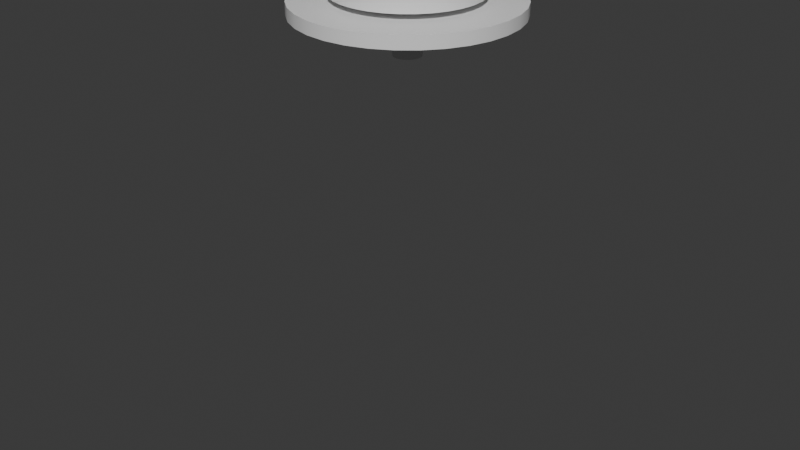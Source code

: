 # Source: tool_wand.blend  (saved by Blender 4.4.30; exported with 4.5.12 LTS)
import bpy
from mathutils import Matrix  # noqa: F401  (used for matrix-valued properties, if any)

bpy.ops.wm.read_factory_settings(use_empty=True)
scene = bpy.context.scene
scene.name = 'Scene'

# ---- collections
col_collection = bpy.data.collections.new('Collection'); scene.collection.children.link(col_collection)
col_ref = bpy.data.collections.new('Ref'); scene.collection.children.link(col_ref)
col_ref.hide_render = True

# ---- materials (node trees are filled in below, after node groups)
mat_material = bpy.data.materials.new('Material')
mat_material.alpha_threshold = 0.0
mat_material.roughness = 0.5
mat_material.line_color = (0.0, 0.0, 0.0, 1.0)

# ---- node groups
ng_smooth_by_angle = bpy.data.node_groups.new('Smooth by Angle', 'GeometryNodeTree')
_s = ng_smooth_by_angle.interface.new_socket(name='Mesh', in_out='OUTPUT', socket_type='NodeSocketGeometry')
_s = ng_smooth_by_angle.interface.new_socket(name='Mesh', in_out='INPUT', socket_type='NodeSocketGeometry')
_s = ng_smooth_by_angle.interface.new_socket(name='Angle', in_out='INPUT', socket_type='NodeSocketFloat')
_s.subtype = 'ANGLE'
_s.default_value = 0.5236
_s.min_value = 0.0
_s.max_value = 3.142
_s.description = 'Maximum face angle for smooth edges'
_s = ng_smooth_by_angle.interface.new_socket(name='Ignore Sharpness', in_out='INPUT', socket_type='NodeSocketBool')
_s.force_non_field = True
ng_smooth_by_angle.description = 'Set the sharpness of mesh edges based on the angle between the neighboring faces'
ng_smooth_by_angle.is_modifier = True
_N = ng_smooth_by_angle.nodes; _L = ng_smooth_by_angle.links
n0 = _N.new('GeometryNodeSetShadeSmooth'); n0.name = 'Set Shade Smooth'; n0.location = (120, -80)
n0.domain = 'EDGE'
n1 = _N.new('GeometryNodeSetShadeSmooth'); n1.name = 'Set Shade Smooth.001'; n1.location = (300, -80)
n2 = _N.new('NodeGroupOutput'); n2.name = 'Group Output'; n2.location = (480, -80)
n3 = _N.new('GeometryNodeInputMeshEdgeAngle'); n3.name = 'Edge Angle'; n3.location = (-440, -240)
n4 = _N.new('NodeGroupInput'); n4.name = 'Group Input'; n4.location = (-80, -80)
n5 = _N.new('GeometryNodeInputEdgeSmooth'); n5.name = 'Is Edge Smooth'; n5.location = (-260, -120)
n6 = _N.new('GeometryNodeInputShadeSmooth'); n6.name = 'Is Shade Smooth'; n6.location = (-440, -397)
n7 = _N.new('FunctionNodeCompare'); n7.name = 'Compare'; n7.location = (-260, -260)
n7.operation = 'LESS_EQUAL'
n7.inputs[6].default_value = (0.0, 0.0, 0.0, 0.0)
n7.inputs[7].default_value = (0.0, 0.0, 0.0, 0.0)
n8 = _N.new('FunctionNodeBooleanMath'); n8.name = 'Boolean Math.001'; n8.location = (-80, -260)
n9 = _N.new('NodeGroupInput'); n9.name = 'Group Input.001'; n9.location = (-440, -329)
n10 = _N.new('NodeGroupInput'); n10.name = 'Group Input.002'; n10.location = (-259, -189)
n11 = _N.new('FunctionNodeBooleanMath'); n11.name = 'Boolean Math'; n11.location = (-80, -149)
n11.operation = 'OR'
n12 = _N.new('FunctionNodeBooleanMath'); n12.name = 'Boolean Math.002'; n12.location = (-260, -380)
n12.operation = 'OR'
n13 = _N.new('NodeGroupInput'); n13.name = 'Group Input.003'; n13.location = (-440, -460)
_L.new(n3.outputs[0], n7.inputs[0])
_L.new(n1.outputs[0], n2.inputs[0])
_L.new(n9.outputs[1], n7.inputs[1])
_L.new(n7.outputs[0], n8.inputs[0])
_L.new(n4.outputs[0], n0.inputs[0])
_L.new(n0.outputs[0], n1.inputs[0])
_L.new(n8.outputs[0], n0.inputs[2])
_L.new(n10.outputs[2], n11.inputs[1])
_L.new(n5.outputs[0], n11.inputs[0])
_L.new(n11.outputs[0], n0.inputs[1])
_L.new(n13.outputs[2], n12.inputs[1])
_L.new(n6.outputs[0], n12.inputs[0])
_L.new(n12.outputs[0], n8.inputs[1])
n2.is_active_output = True

# ---- material node trees
mat_material.use_nodes = True; mat_material.node_tree.nodes.clear()
_N = mat_material.node_tree.nodes; _L = mat_material.node_tree.links
n0 = _N.new('ShaderNodeOutputMaterial'); n0.name = 'Material Output'; n0.location = (300, 300)
n1 = _N.new('ShaderNodeBsdfPrincipled'); n1.name = 'Principled BSDF'; n1.location = (10, 300)
n1.inputs[3].default_value = 1.45
_L.new(n1.outputs[0], n0.inputs[0])
n0.is_active_output = True

# ---- world
world_world = bpy.data.worlds.new('World'); scene.world = world_world
world_world.use_nodes = True; world_world.node_tree.nodes.clear()
_N = world_world.node_tree.nodes; _L = world_world.node_tree.links
n0 = _N.new('ShaderNodeOutputWorld'); n0.name = 'World Output'; n0.location = (300, 300)
n1 = _N.new('ShaderNodeBackground'); n1.name = 'Background'; n1.location = (10, 300)
n1.inputs[0].default_value = (0.05088, 0.05088, 0.05088, 1.0)
_L.new(n1.outputs[0], n0.inputs[0])
n0.is_active_output = True
world_world.color = (0.05088, 0.05088, 0.05088)
world_world.sun_shadow_jitter_overblur = 0.0

# ---- meshes
me_hat = bpy.data.meshes.new('Hat')
me_hat.from_pydata([(0.5831, 1.408, -0.8632), (0.5831, 1.408, -0.2912), (0.2973, 1.495, -0.8632), (0.2973, 1.495, -0.2912), (-1.305e-07, 1.524, -0.8632), (-1.305e-07, 1.524, -0.2912), (-0.2973, 1.495, -0.8632), (-0.2973, 1.495, -0.2912), (1.524, -2.748e-08, 1.532), (1.495, -0.2973, 1.532), (1.408, -0.5831, 1.532), (1.267, -0.8466, 1.532), (1.078, -1.078, 1.532), (0.8466, -1.267, 1.532), (0.5831, -1.408, 1.532), (0.2973, -1.495, 1.532), (-4.157e-09, -1.524, 1.532), (-0.2973, -1.495, 1.532), (-0.5831, -1.408, 1.532), (-0.8466, -1.267, 1.532), (-1.078, -1.078, 1.532), (-1.267, -0.8466, 1.532), (-1.408, -0.5831, 1.532), (-1.495, -0.2973, 1.532), (-0.5831, 1.408, -0.8632), (-0.5831, 1.408, -0.2912), (-0.8466, 1.267, -0.8632), (-0.8466, 1.267, -0.2912), (-1.078, 1.078, -0.8632), (-1.078, 1.078, -0.2912), (-1.267, 0.8466, -0.8632), (-1.267, 0.8466, -0.2912), (-1.408, 0.5831, -0.8632), (-1.408, 0.5831, -0.2912), (-1.495, 0.2973, -0.8632), (-1.495, 0.2973, -0.2912), (-1.524, -1.596e-07, -0.8632), (-1.524, -1.596e-07, -0.2912), (1.524, 1.068e-07, -0.1548), (2.275, -2.748e-08, -1.002), (2.232, -0.4439, -1.002), (2.102, -0.8707, -1.002), (1.892, -1.264, -1.002), (1.609, -1.609, -1.002), (1.264, -1.892, -1.002), (0.8707, -2.102, -1.002), (0.4439, -2.232, -1.002), (-4.157e-09, -2.275, -1.002), (-0.4439, -2.232, -1.002), (-0.8707, -2.102, -1.002), (-1.264, -1.892, -1.002), (-1.609, -1.609, -1.002), (-1.892, -1.264, -1.002), (-2.102, -0.8707, -1.002), (-2.232, -0.4439, -1.002), (1.495, 0.2973, -0.1548), (1.408, 0.5831, -0.1548), (1.267, 0.8466, -0.1548), (1.078, 1.078, -0.1548), (0.8466, 1.267, -0.1548), (0.5831, 1.408, -0.1548), (0.2973, 1.495, -0.1548), (-1.305e-07, 1.524, -0.1548), (-0.2973, 1.495, -0.1548), (-0.5831, 1.408, -0.1548), (-0.8466, 1.267, -0.1548), (-1.078, 1.078, -0.1548), (-1.267, 0.8466, -0.1548), (-1.408, 0.5831, -0.1548), (-1.495, 0.2973, -0.1548), (1.788, -1.836e-08, -1.268), (1.754, -0.3488, -1.268), (1.652, -0.6843, -1.268), (1.487, -0.9934, -1.268), (1.264, -1.264, -1.268), (0.9934, -1.487, -1.268), (0.6843, -1.652, -1.268), (0.3488, -1.754, -1.268), (-1.848e-11, -1.788, -1.268), (-0.3488, -1.754, -1.268), (-0.6843, -1.652, -1.268), (-0.9934, -1.487, -1.268), (-1.264, -1.264, -1.268), (-1.487, -0.9934, -1.268), (-1.652, -0.6843, -1.268), (-1.754, -0.3488, -1.268), (-1.788, -3.477e-08, -1.268), (1.754, 0.3488, -1.268), (1.652, 0.6843, -1.268), (1.487, 0.9934, -1.268), (1.264, 1.264, -1.268), (0.9934, 1.487, -1.268), (0.6843, 1.652, -1.268), (0.3488, 1.754, -1.268), (-1.949e-07, 1.788, -1.268), (-0.3488, 1.754, -1.268), (-0.6843, 1.652, -1.268), (-0.9934, 1.487, -1.268), (-1.264, 1.264, -1.268), (-1.487, 0.9934, -1.268), (1.495, -0.2973, -0.1548), (1.408, -0.5831, -0.1548), (1.267, -0.8466, -0.1548), (1.078, -1.078, -0.1548), (0.8466, -1.267, -0.1548), (0.5831, -1.408, -0.1548), (0.2973, -1.495, -0.1548), (-4.157e-09, -1.524, -0.1548), (-0.2973, -1.495, -0.1548), (-0.5831, -1.408, -0.1548), (-0.8466, -1.267, -0.1548), (-1.078, -1.078, -0.1548), (-1.267, -0.8466, -0.1548), (-1.408, -0.5831, -0.1548), (-1.495, -0.2973, -0.1548), (-1.524, -2.748e-08, -0.1548), (-1.652, 0.6843, -1.268), (-1.754, 0.3488, -1.268), (2.232, 0.4439, -1.002), (2.102, 0.8707, -1.002), (1.892, 1.264, -1.002), (1.609, 1.609, -1.002), (1.264, 1.892, -1.002), (0.8707, 2.102, -1.002), (0.4439, 2.232, -1.002), (-1.962e-07, 2.275, -1.002), (-0.4439, 2.232, -1.002), (-0.8707, 2.102, -1.002), (-1.264, 1.892, -1.002), (-1.609, 1.609, -1.002), (-1.892, 1.264, -1.002), (-2.102, 0.8707, -1.002), (-2.232, 0.4439, -1.002), (-2.275, -2.253e-07, -1.002), (1.495, 0.2973, 1.532), (1.408, 0.5831, 1.532), (1.524, -2.748e-08, -0.2912), (1.524, -2.748e-08, -0.8632), (1.495, -0.2973, -0.2912), (1.495, -0.2973, -0.8632), (1.408, -0.5831, -0.2912), (1.408, -0.5831, -0.8632), (1.267, -0.8466, -0.2912), (1.267, -0.8466, -0.8632), (1.078, -1.078, -0.2912), (1.078, -1.078, -0.8632), (0.8466, -1.267, -0.2912), (0.8466, -1.267, -0.8632), (0.5831, -1.408, -0.2912), (0.5831, -1.408, -0.8632), (0.2973, -1.495, -0.2912), (0.2973, -1.495, -0.8632), (-4.157e-09, -1.524, -0.2912), (-4.157e-09, -1.524, -0.8632), (-0.2973, -1.495, -0.2912), (-0.2973, -1.495, -0.8632), (-0.5831, -1.408, -0.2912), (-0.5831, -1.408, -0.8632), (-0.8466, -1.267, -0.2912), (-0.8466, -1.267, -0.8632), (-1.078, -1.078, -0.2912), (-1.078, -1.078, -0.8632), (-1.267, -0.8466, -0.2912), (-1.267, -0.8466, -0.8632), (-1.408, -0.5831, -0.2912), (-1.408, -0.5831, -0.8632), (-1.495, -0.2973, -0.2912), (-1.495, -0.2973, -0.8632), (1.267, 0.8466, 1.532), (1.078, 1.078, 1.532), (0.8466, 1.267, 1.532), (0.5831, 1.408, 1.532), (0.2973, 1.495, 1.532), (-1.305e-07, 1.524, 1.532), (-0.2973, 1.495, 1.532), (-0.5831, 1.408, 1.532), (-0.8466, 1.267, 1.532), (-1.078, 1.078, 1.532), (-1.267, 0.8466, 1.532), (-1.408, 0.5831, 1.532), (-1.495, 0.2973, 1.532), (-1.524, -1.596e-07, 1.532), (0.8466, 1.267, -0.2912), (0.8466, 1.267, -0.8632), (1.078, 1.078, -0.2912), (1.078, 1.078, -0.8632), (1.267, 0.8466, -0.2912), (1.267, 0.8466, -0.8632), (1.408, 0.5831, -0.2912), (1.408, 0.5831, -0.8632), (1.495, 0.2973, -0.2912), (1.495, 0.2973, -0.8632), (2.275, -2.748e-08, -1.268), (2.232, -0.4439, -1.268), (2.102, -0.8707, -1.268), (1.892, -1.264, -1.268), (1.609, -1.609, -1.268), (1.264, -1.892, -1.268), (0.8707, -2.102, -1.268), (0.4439, -2.232, -1.268), (-1.848e-11, -2.275, -1.268), (-0.4439, -2.232, -1.268), (-0.8707, -2.102, -1.268), (-1.264, -1.892, -1.268), (-1.609, -1.609, -1.268), (-1.892, -1.264, -1.268), (-2.102, -0.8707, -1.268), (-2.232, -0.4439, -1.268), (-2.275, -2.748e-08, -1.268), (2.102, 0.8707, -1.268), (2.232, 0.4439, -1.268), (0.4439, 2.232, -1.268), (0.8707, 2.102, -1.268), (-0.8707, 2.102, -1.268), (-0.4439, 2.232, -1.268), (-1.892, 1.264, -1.268), (-1.609, 1.609, -1.268), (1.892, 1.264, -1.268), (1.264, 1.892, -1.268), (1.609, 1.609, -1.268), (-2.232, 0.4439, -1.268), (-2.102, 0.8707, -1.268), (-1.264, 1.892, -1.268), (-2.004e-07, 2.275, -1.268)], [], [(137, 36, 34, 32, 30, 28, 26, 24, 6, 4, 2, 0, 183, 185, 187, 189, 191), (36, 37, 35, 34), (34, 35, 33, 32), (32, 33, 31, 30), (30, 31, 29, 28), (28, 29, 27, 26), (26, 27, 25, 24), (24, 25, 7, 6), (38, 8, 9, 100), (100, 9, 10, 101), (101, 10, 11, 102), (102, 11, 12, 103), (103, 12, 13, 104), (104, 13, 14, 105), (105, 14, 15, 106), (106, 15, 16, 107), (107, 16, 17, 108), (108, 17, 18, 109), (109, 18, 19, 110), (110, 19, 20, 111), (111, 20, 21, 112), (112, 21, 22, 113), (113, 22, 23, 114), (114, 23, 181, 115), (6, 7, 5, 4), (4, 5, 3, 2), (2, 3, 1, 0), (0, 1, 182, 183), (183, 182, 184, 185), (185, 184, 186, 187), (8, 181, 23, 22, 21, 20, 19, 18, 17, 16, 15, 14, 13, 12, 11, 10, 9), (187, 186, 188, 189), (37, 136, 190, 188, 186, 184, 182, 1, 3, 5, 7, 25, 27, 29, 31, 33, 35), (120, 119, 209, 217), (44, 45, 198, 197), (53, 54, 207, 206), (191, 190, 136, 137), (70, 86, 117, 116, 99, 98, 97, 96, 95, 94, 93, 92, 91, 90, 89, 88, 87), (40, 41, 194, 193), (49, 50, 203, 202), (131, 130, 215, 221), (129, 128, 222, 216), (45, 46, 199, 198), (54, 133, 208, 207), (133, 39, 118, 119, 120, 121, 122, 123, 124, 125, 126, 127, 128, 129, 130, 131, 132), (41, 42, 195, 194), (50, 51, 204, 203), (118, 39, 192, 210), (125, 124, 211, 223), (46, 47, 200, 199), (130, 129, 216, 215), (124, 123, 212, 211), (42, 43, 196, 195), (51, 52, 205, 204), (127, 126, 214, 213), (121, 120, 217, 219), (47, 48, 201, 200), (126, 125, 223, 214), (133, 132, 220, 208), (43, 44, 197, 196), (52, 53, 206, 205), (123, 122, 218, 212), (39, 40, 193, 192), (48, 49, 202, 201), (122, 121, 219, 218), (39, 133, 54, 53, 52, 51, 50, 49, 48, 47, 46, 45, 44, 43, 42, 41, 40), (86, 70, 71, 72, 73, 74, 75, 76, 77, 78, 79, 80, 81, 82, 83, 84, 85), (181, 8, 134, 135, 168, 169, 170, 171, 172, 173, 174, 175, 176, 177, 178, 179, 180), (115, 181, 180, 69), (69, 180, 179, 68), (68, 179, 178, 67), (67, 178, 177, 66), (66, 177, 176, 65), (65, 176, 175, 64), (64, 175, 174, 63), (167, 166, 37, 36), (165, 164, 166, 167), (163, 162, 164, 165), (161, 160, 162, 163), (159, 158, 160, 161), (157, 156, 158, 159), (155, 154, 156, 157), (153, 152, 154, 155), (151, 150, 152, 153), (149, 148, 150, 151), (147, 146, 148, 149), (145, 144, 146, 147), (143, 142, 144, 145), (141, 140, 142, 143), (139, 138, 140, 141), (137, 136, 138, 139), (63, 174, 173, 62), (62, 173, 172, 61), (61, 172, 171, 60), (60, 171, 170, 59), (59, 170, 169, 58), (58, 169, 168, 57), (57, 168, 135, 56), (128, 127, 213, 222), (136, 37, 166, 164, 162, 160, 158, 156, 154, 152, 150, 148, 146, 144, 142, 140, 138), (36, 137, 139, 141, 143, 145, 147, 149, 151, 153, 155, 157, 159, 161, 163, 165, 167), (115, 38, 100, 101, 102, 103, 104, 105, 106, 107, 108, 109, 110, 111, 112, 113, 114), (38, 115, 69, 68, 67, 66, 65, 64, 63, 62, 61, 60, 59, 58, 57, 56, 55), (119, 118, 210, 209), (189, 188, 190, 191), (132, 131, 221, 220), (55, 134, 8, 38), (56, 135, 134, 55), (71, 70, 192, 193), (72, 71, 193, 194), (73, 72, 194, 195), (74, 73, 195, 196), (75, 74, 196, 197), (76, 75, 197, 198), (77, 76, 198, 199), (78, 77, 199, 200), (79, 78, 200, 201), (80, 79, 201, 202), (81, 80, 202, 203), (82, 81, 203, 204), (83, 82, 204, 205), (84, 83, 205, 206), (85, 84, 206, 207), (86, 85, 207, 208), (87, 88, 209, 210), (92, 93, 211, 212), (95, 96, 213, 214), (98, 99, 215, 216), (88, 89, 217, 209), (90, 91, 218, 219), (116, 117, 220, 221), (99, 116, 221, 215), (97, 98, 216, 222), (96, 97, 222, 213), (94, 95, 214, 223), (93, 94, 223, 211), (89, 90, 219, 217), (91, 92, 212, 218), (70, 87, 210, 192), (117, 86, 208, 220)])
me_hat.polygons.foreach_set('use_smooth', [True] * 140)
_uv = me_hat.uv_layers.new(name='UVMap')
_uv.uv.foreach_set('vector', [0.25, 0.5431, 0.75, 0.5431, 0.7188, 0.5431, 0.6875, 0.5431, 0.6562, 0.5431, 0.625, 0.5431, 0.5938, 0.5431, 0.5625, 0.5431, 0.5312, 0.5431, 0.5, 0.5431, 0.4688, 0.5431, 0.4375, 0.5431, 0.4062, 0.5431, 0.375, 0.5431, 0.3438, 0.5431, 0.3125, 0.5431, 0.2812, 0.5431, 0.75, 0.5431, 0.75, 0.7098, 0.7188, 0.7098, 0.7188, 0.5431, 0.7188, 0.5431, 0.7188, 0.7098, 0.6875, 0.7098, 0.6875, 0.5431, 0.6875, 0.5431, 0.6875, 0.7098, 0.6562, 0.7098, 0.6562, 0.5431, 0.6562, 0.5431, 0.6562, 0.7098, 0.625, 0.7098, 0.625, 0.5431, 0.625, 0.5431, 0.625, 0.7098, 0.5938, 0.7098, 0.5938, 0.5431, 0.5938, 0.5431, 0.5938, 0.7098, 0.5625, 0.7098, 0.5625, 0.5431, 0.5625, 0.5431, 0.5625, 0.7098, 0.5312, 0.7098, 0.5312, 0.5431, 0.75, 0.7098, 0.75, 1.0, 0.7188, 1.0, 0.7188, 0.7098, 0.7188, 0.7098, 0.7188, 1.0, 0.6875, 1.0, 0.6875, 0.7098, 0.6875, 0.7098, 0.6875, 1.0, 0.6562, 1.0, 0.6562, 0.7098, 0.6562, 0.7098, 0.6562, 1.0, 0.625, 1.0, 0.625, 0.7098, 0.625, 0.7098, 0.625, 1.0, 0.5938, 1.0, 0.5938, 0.7098, 0.5938, 0.7098, 0.5938, 1.0, 0.5625, 1.0, 0.5625, 0.7098, 0.5625, 0.7098, 0.5625, 1.0, 0.5312, 1.0, 0.5312, 0.7098, 0.5312, 0.7098, 0.5312, 1.0, 0.5, 1.0, 0.5, 0.7098, 0.5, 0.7098, 0.5, 1.0, 0.4688, 1.0, 0.4688, 0.7098, 0.4688, 0.7098, 0.4688, 1.0, 0.4375, 1.0, 0.4375, 0.7098, 0.4375, 0.7098, 0.4375, 1.0, 0.4062, 1.0, 0.4062, 0.7098, 0.4062, 0.7098, 0.4062, 1.0, 0.375, 1.0, 0.375, 0.7098, 0.375, 0.7098, 0.375, 1.0, 0.3438, 1.0, 0.3438, 0.7098, 0.3438, 0.7098, 0.3438, 1.0, 0.3125, 1.0, 0.3125, 0.7098, 0.3125, 0.7098, 0.3125, 1.0, 0.2812, 1.0, 0.2812, 0.7098, 0.2812, 0.7098, 0.2812, 1.0, 0.25, 1.0, 0.25, 0.7098, 0.5312, 0.5431, 0.5312, 0.7098, 0.5, 0.7098, 0.5, 0.5431, 0.5, 0.5431, 0.5, 0.7098, 0.4688, 0.7098, 0.4688, 0.5431, 0.4688, 0.5431, 0.4688, 0.7098, 0.4375, 0.7098, 0.4375, 0.5431, 0.4375, 0.5431, 0.4375, 0.7098, 0.4062, 0.7098, 0.4062, 0.5431, 0.4062, 0.5431, 0.4062, 0.7098, 0.375, 0.7098, 0.375, 0.5431, 0.375, 0.5431, 0.375, 0.7098, 0.3438, 0.7098, 0.3438, 0.5431, 0.49, 0.25, 0.01, 0.25, 0.01461, 0.2032, 0.02827, 0.1582, 0.05045, 0.1167, 0.08029, 0.08029, 0.1167, 0.05045, 0.1582, 0.02827, 0.2032, 0.01461, 0.25, 0.01, 0.2968, 0.01461, 0.3418, 0.02827, 0.3833, 0.05045, 0.4197, 0.08029, 0.4496, 0.1167, 0.4717, 0.1582, 0.4854, 0.2032, 0.3438, 0.5431, 0.3438, 0.7098, 0.3125, 0.7098, 0.3125, 0.5431, 0.75, 0.7098, 0.25, 0.7098, 0.2812, 0.7098, 0.3125, 0.7098, 0.3438, 0.7098, 0.375, 0.7098, 0.4062, 0.7098, 0.4375, 0.7098, 0.4688, 0.7098, 0.5, 0.7098, 0.5312, 0.7098, 0.5625, 0.7098, 0.5938, 0.7098, 0.625, 0.7098, 0.6562, 0.7098, 0.6875, 0.7098, 0.7188, 0.7098, 0.3438, 0.5, 0.3125, 0.5, 0.3125, 0.5, 0.3438, 0.5, 0.5938, 0.5, 0.5625, 0.5, 0.5625, 0.5, 0.5938, 0.5, 0.3125, 0.5, 0.2812, 0.5, 0.2812, 0.5, 0.3125, 0.5, 0.2812, 0.5431, 0.2812, 0.7098, 0.25, 0.7098, 0.25, 0.5431, 0.3035, 0.5, 0.6965, 0.5, 0.6805, 0.5, 0.6578, 0.5, 0.6328, 0.5, 0.6069, 0.5, 0.5805, 0.5, 0.5538, 0.5, 0.5269, 0.5, 0.5, 0.5, 0.4731, 0.5, 0.4462, 0.5, 0.4195, 0.5, 0.3931, 0.5, 0.3672, 0.5, 0.3422, 0.5, 0.3195, 0.5, 0.7188, 0.5, 0.6875, 0.5, 0.6875, 0.5, 0.7188, 0.5, 0.4375, 0.5, 0.4062, 0.5, 0.4062, 0.5, 0.4375, 0.5, 0.6875, 0.5, 0.6562, 0.5, 0.6562, 0.5, 0.6875, 0.5, 0.625, 0.5, 0.5938, 0.5, 0.5938, 0.5, 0.625, 0.5, 0.5625, 0.5, 0.5312, 0.5, 0.5312, 0.5, 0.5625, 0.5, 0.2812, 0.5, 0.25, 0.5, 0.25, 0.5, 0.2812, 0.5, 0.75, 0.5, 0.25, 0.5, 0.2812, 0.5, 0.3125, 0.5, 0.3438, 0.5, 0.375, 0.5, 0.4062, 0.5, 0.4375, 0.5, 0.4688, 0.5, 0.5, 0.5, 0.5312, 0.5, 0.5625, 0.5, 0.5938, 0.5, 0.625, 0.5, 0.6562, 0.5, 0.6875, 0.5, 0.7188, 0.5, 0.6875, 0.5, 0.6562, 0.5, 0.6562, 0.5, 0.6875, 0.5, 0.4062, 0.5, 0.375, 0.5, 0.375, 0.5, 0.4062, 0.5, 0.2812, 0.5, 0.25, 0.5, 0.25, 0.5, 0.2812, 0.5, 0.5, 0.5, 0.4688, 0.5, 0.4688, 0.5, 0.5, 0.5, 0.5312, 0.5, 0.5, 0.5, 0.5, 0.5, 0.5312, 0.5, 0.6562, 0.5, 0.625, 0.5, 0.625, 0.5, 0.6562, 0.5, 0.4688, 0.5, 0.4375, 0.5, 0.4375, 0.5, 0.4688, 0.5, 0.6562, 0.5, 0.625, 0.5, 0.625, 0.5, 0.6562, 0.5, 0.375, 0.5, 0.3438, 0.5, 0.3438, 0.5, 0.375, 0.5, 0.5625, 0.5, 0.5312, 0.5, 0.5312, 0.5, 0.5625, 0.5, 0.375, 0.5, 0.3438, 0.5, 0.3438, 0.5, 0.375, 0.5, 0.5, 0.5, 0.4688, 0.5, 0.4688, 0.5, 0.5, 0.5, 0.5312, 0.5, 0.5, 0.5, 0.5, 0.5, 0.5312, 0.5, 0.75, 0.5, 0.7188, 0.5, 0.7188, 0.5, 0.75, 0.5, 0.625, 0.5, 0.5938, 0.5, 0.5938, 0.5, 0.625, 0.5, 0.3438, 0.5, 0.3125, 0.5, 0.3125, 0.5, 0.3438, 0.5, 0.4375, 0.5, 0.4062, 0.5, 0.4062, 0.5, 0.4375, 0.5, 0.75, 0.5, 0.7188, 0.5, 0.7188, 0.5, 0.75, 0.5, 0.4688, 0.5, 0.4375, 0.5, 0.4375, 0.5, 0.4688, 0.5, 0.4062, 0.5, 0.375, 0.5, 0.375, 0.5, 0.4062, 0.5, 0.75, 0.5, 0.25, 0.5, 0.2812, 0.5, 0.3125, 0.5, 0.3438, 0.5, 0.375, 0.5, 0.4062, 0.5, 0.4375, 0.5, 0.4688, 0.5, 0.5, 0.5, 0.5312, 0.5, 0.5625, 0.5, 0.5938, 0.5, 0.625, 0.5, 0.6562, 0.5, 0.6875, 0.5, 0.7188, 0.5, 0.3035, 0.5, 0.6965, 0.5, 0.6805, 0.5, 0.6578, 0.5, 0.6328, 0.5, 0.6069, 0.5, 0.5805, 0.5, 0.5538, 0.5, 0.5269, 0.5, 0.5, 0.5, 0.4731, 0.5, 0.4462, 0.5, 0.4195, 0.5, 0.3931, 0.5, 0.3672, 0.5, 0.3422, 0.5, 0.3195, 0.5, 0.49, 0.25, 0.01, 0.25, 0.01461, 0.2032, 0.02827, 0.1582, 0.05045, 0.1167, 0.08029, 0.08029, 0.1167, 0.05045, 0.1582, 0.02827, 0.2032, 0.01461, 0.25, 0.01, 0.2968, 0.01461, 0.3418, 0.02827, 0.3833, 0.05045, 0.4197, 0.08029, 0.4496, 0.1167, 0.4717, 0.1582, 0.4854, 0.2032, 0.75, 0.7098, 0.75, 1.0, 0.7188, 1.0, 0.7188, 0.7098, 0.7188, 0.7098, 0.7188, 1.0, 0.6875, 1.0, 0.6875, 0.7098, 0.6875, 0.7098, 0.6875, 1.0, 0.6562, 1.0, 0.6562, 0.7098, 0.6562, 0.7098, 0.6562, 1.0, 0.625, 1.0, 0.625, 0.7098, 0.625, 0.7098, 0.625, 1.0, 0.5938, 1.0, 0.5938, 0.7098, 0.5938, 0.7098, 0.5938, 1.0, 0.5625, 1.0, 0.5625, 0.7098, 0.5625, 0.7098, 0.5625, 1.0, 0.5312, 1.0, 0.5312, 0.7098, 0.2812, 0.5431, 0.2812, 0.7098, 0.25, 0.7098, 0.25, 0.5431, 0.3125, 0.5431, 0.3125, 0.7098, 0.2812, 0.7098, 0.2812, 0.5431, 0.3438, 0.5431, 0.3438, 0.7098, 0.3125, 0.7098, 0.3125, 0.5431, 0.375, 0.5431, 0.375, 0.7098, 0.3438, 0.7098, 0.3438, 0.5431, 0.4062, 0.5431, 0.4062, 0.7098, 0.375, 0.7098, 0.375, 0.5431, 0.4375, 0.5431, 0.4375, 0.7098, 0.4062, 0.7098, 0.4062, 0.5431, 0.4688, 0.5431, 0.4688, 0.7098, 0.4375, 0.7098, 0.4375, 0.5431, 0.5, 0.5431, 0.5, 0.7098, 0.4688, 0.7098, 0.4688, 0.5431, 0.5312, 0.5431, 0.5312, 0.7098, 0.5, 0.7098, 0.5, 0.5431, 0.5625, 0.5431, 0.5625, 0.7098, 0.5312, 0.7098, 0.5312, 0.5431, 0.5938, 0.5431, 0.5938, 0.7098, 0.5625, 0.7098, 0.5625, 0.5431, 0.625, 0.5431, 0.625, 0.7098, 0.5938, 0.7098, 0.5938, 0.5431, 0.6562, 0.5431, 0.6562, 0.7098, 0.625, 0.7098, 0.625, 0.5431, 0.6875, 0.5431, 0.6875, 0.7098, 0.6562, 0.7098, 0.6562, 0.5431, 0.7188, 0.5431, 0.7188, 0.7098, 0.6875, 0.7098, 0.6875, 0.5431, 0.75, 0.5431, 0.75, 0.7098, 0.7188, 0.7098, 0.7188, 0.5431, 0.5312, 0.7098, 0.5312, 1.0, 0.5, 1.0, 0.5, 0.7098, 0.5, 0.7098, 0.5, 1.0, 0.4688, 1.0, 0.4688, 0.7098, 0.4688, 0.7098, 0.4688, 1.0, 0.4375, 1.0, 0.4375, 0.7098, 0.4375, 0.7098, 0.4375, 1.0, 0.4062, 1.0, 0.4062, 0.7098, 0.4062, 0.7098, 0.4062, 1.0, 0.375, 1.0, 0.375, 0.7098, 0.375, 0.7098, 0.375, 1.0, 0.3438, 1.0, 0.3438, 0.7098, 0.3438, 0.7098, 0.3438, 1.0, 0.3125, 1.0, 0.3125, 0.7098, 0.5938, 0.5, 0.5625, 0.5, 0.5625, 0.5, 0.5938, 0.5, 0.75, 0.7098, 0.25, 0.7098, 0.2812, 0.7098, 0.3125, 0.7098, 0.3438, 0.7098, 0.375, 0.7098, 0.4062, 0.7098, 0.4375, 0.7098, 0.4688, 0.7098, 0.5, 0.7098, 0.5312, 0.7098, 0.5625, 0.7098, 0.5938, 0.7098, 0.625, 0.7098, 0.6562, 0.7098, 0.6875, 0.7098, 0.7188, 0.7098, 0.25, 0.5431, 0.75, 0.5431, 0.7188, 0.5431, 0.6875, 0.5431, 0.6562, 0.5431, 0.625, 0.5431, 0.5938, 0.5431, 0.5625, 0.5431, 0.5312, 0.5431, 0.5, 0.5431, 0.4688, 0.5431, 0.4375, 0.5431, 0.4062, 0.5431, 0.375, 0.5431, 0.3438, 0.5431, 0.3125, 0.5431, 0.2812, 0.5431, 0.25, 0.7098, 0.75, 0.7098, 0.7188, 0.7098, 0.6875, 0.7098, 0.6562, 0.7098, 0.625, 0.7098, 0.5938, 0.7098, 0.5625, 0.7098, 0.5312, 0.7098, 0.5, 0.7098, 0.4688, 0.7098, 0.4375, 0.7098, 0.4062, 0.7098, 0.375, 0.7098, 0.3438, 0.7098, 0.3125, 0.7098, 0.2812, 0.7098, 0.25, 0.7098, 0.75, 0.7098, 0.7188, 0.7098, 0.6875, 0.7098, 0.6562, 0.7098, 0.625, 0.7098, 0.5938, 0.7098, 0.5625, 0.7098, 0.5312, 0.7098, 0.5, 0.7098, 0.4688, 0.7098, 0.4375, 0.7098, 0.4062, 0.7098, 0.375, 0.7098, 0.3438, 0.7098, 0.3125, 0.7098, 0.2812, 0.7098, 0.3125, 0.5, 0.2812, 0.5, 0.2812, 0.5, 0.3125, 0.5, 0.3125, 0.5431, 0.3125, 0.7098, 0.2812, 0.7098, 0.2812, 0.5431, 0.7188, 0.5, 0.6875, 0.5, 0.6875, 0.5, 0.7188, 0.5, 0.2812, 0.7098, 0.2812, 1.0, 0.25, 1.0, 0.25, 0.7098, 0.3125, 0.7098, 0.3125, 1.0, 0.2812, 1.0, 0.2812, 0.7098, 0.6805, 0.5, 0.6965, 0.5, 0.75, 0.5, 0.7188, 0.5, 0.6578, 0.5, 0.6805, 0.5, 0.7188, 0.5, 0.6875, 0.5, 0.6328, 0.5, 0.6578, 0.5, 0.6875, 0.5, 0.6562, 0.5, 0.6069, 0.5, 0.6328, 0.5, 0.6562, 0.5, 0.625, 0.5, 0.5805, 0.5, 0.6069, 0.5, 0.625, 0.5, 0.5938, 0.5, 0.5538, 0.5, 0.5805, 0.5, 0.5938, 0.5, 0.5625, 0.5, 0.5269, 0.5, 0.5538, 0.5, 0.5625, 0.5, 0.5312, 0.5, 0.5, 0.5, 0.5269, 0.5, 0.5312, 0.5, 0.5, 0.5, 0.4731, 0.5, 0.5, 0.5, 0.5, 0.5, 0.4688, 0.5, 0.4462, 0.5, 0.4731, 0.5, 0.4688, 0.5, 0.4375, 0.5, 0.4195, 0.5, 0.4462, 0.5, 0.4375, 0.5, 0.4062, 0.5, 0.3931, 0.5, 0.4195, 0.5, 0.4062, 0.5, 0.375, 0.5, 0.3672, 0.5, 0.3931, 0.5, 0.375, 0.5, 0.3438, 0.5, 0.3422, 0.5, 0.3672, 0.5, 0.3438, 0.5, 0.3125, 0.5, 0.3195, 0.5, 0.3422, 0.5, 0.3125, 0.5, 0.2812, 0.5, 0.3035, 0.5, 0.3195, 0.5, 0.2812, 0.5, 0.25, 0.5, 0.3195, 0.5, 0.3422, 0.5, 0.3125, 0.5, 0.2812, 0.5, 0.4462, 0.5, 0.4731, 0.5, 0.4688, 0.5, 0.4375, 0.5, 0.5269, 0.5, 0.5538, 0.5, 0.5625, 0.5, 0.5312, 0.5, 0.6069, 0.5, 0.6328, 0.5, 0.6562, 0.5, 0.625, 0.5, 0.3422, 0.5, 0.3672, 0.5, 0.3438, 0.5, 0.3125, 0.5, 0.3931, 0.5, 0.4195, 0.5, 0.4062, 0.5, 0.375, 0.5, 0.6578, 0.5, 0.6805, 0.5, 0.7188, 0.5, 0.6875, 0.5, 0.6328, 0.5, 0.6578, 0.5, 0.6875, 0.5, 0.6562, 0.5, 0.5805, 0.5, 0.6069, 0.5, 0.625, 0.5, 0.5938, 0.5, 0.5538, 0.5, 0.5805, 0.5, 0.5938, 0.5, 0.5625, 0.5, 0.5, 0.5, 0.5269, 0.5, 0.5312, 0.5, 0.5, 0.5, 0.4731, 0.5, 0.5, 0.5, 0.5, 0.5, 0.4688, 0.5, 0.3672, 0.5, 0.3931, 0.5, 0.375, 0.5, 0.3438, 0.5, 0.4195, 0.5, 0.4462, 0.5, 0.4375, 0.5, 0.4062, 0.5, 0.3035, 0.5, 0.3195, 0.5, 0.2812, 0.5, 0.25, 0.5, 0.6805, 0.5, 0.6965, 0.5, 0.75, 0.5, 0.7188, 0.5])
_ca = me_hat.color_attributes.new('Attribute', 'BYTE_COLOR', 'CORNER')
_ca.data.foreach_set('color', [0.2423, 0.1413, 0.09531, 1.0, 0.2423, 0.1413, 0.09531, 1.0, 0.2423, 0.1413, 0.09531, 1.0, 0.2423, 0.1413, 0.09531, 1.0, 0.2423, 0.1413, 0.09531, 1.0, 0.2423, 0.1413, 0.09531, 1.0, 0.2423, 0.1413, 0.09531, 1.0, 0.2423, 0.1413, 0.09531, 1.0, 0.2423, 0.1413, 0.09531, 1.0, 0.2423, 0.1413, 0.09531, 1.0, 0.2423, 0.1413, 0.09531, 1.0, 0.2423, 0.1413, 0.09531, 1.0, 0.2423, 0.1413, 0.09531, 1.0, 0.2423, 0.1413, 0.09531, 1.0, 0.2423, 0.1413, 0.09531, 1.0, 0.2423, 0.1413, 0.09531, 1.0, 0.2423, 0.1413, 0.09531, 1.0, 0.5647, 0.3564, 0.159, 1.0, 0.5647, 0.3564, 0.159, 1.0, 0.5647, 0.3564, 0.159, 1.0, 0.5647, 0.3564, 0.159, 1.0, 0.5647, 0.3564, 0.159, 1.0, 0.5647, 0.3564, 0.159, 1.0, 0.5647, 0.3564, 0.159, 1.0, 0.5647, 0.3564, 0.159, 1.0, 0.5647, 0.3564, 0.159, 1.0, 0.5647, 0.3564, 0.159, 1.0, 0.5647, 0.3564, 0.159, 1.0, 0.5647, 0.3564, 0.159, 1.0, 0.5647, 0.3564, 0.159, 1.0, 0.5647, 0.3564, 0.159, 1.0, 0.5647, 0.3564, 0.159, 1.0, 0.5647, 0.3564, 0.159, 1.0, 0.5647, 0.3564, 0.159, 1.0, 0.5647, 0.3564, 0.159, 1.0, 0.5647, 0.3564, 0.159, 1.0, 0.5647, 0.3564, 0.159, 1.0, 0.5647, 0.3564, 0.159, 1.0, 0.5647, 0.3564, 0.159, 1.0, 0.5647, 0.3564, 0.159, 1.0, 0.5647, 0.3564, 0.159, 1.0, 0.5647, 0.3564, 0.159, 1.0, 0.5647, 0.3564, 0.159, 1.0, 0.5647, 0.3564, 0.159, 1.0, 0.5647, 0.3564, 0.159, 1.0, 0.08866, 0.0319, 0.1714, 1.0, 0.08866, 0.0319, 0.1714, 1.0, 0.08866, 0.0319, 0.1714, 1.0, 0.08866, 0.0319, 0.1714, 1.0, 0.08866, 0.0319, 0.1714, 1.0, 0.08866, 0.0319, 0.1714, 1.0, 0.08866, 0.0319, 0.1714, 1.0, 0.08866, 0.0319, 0.1714, 1.0, 0.08866, 0.0319, 0.1714, 1.0, 0.08866, 0.0319, 0.1714, 1.0, 0.08866, 0.0319, 0.1714, 1.0, 0.08866, 0.0319, 0.1714, 1.0, 0.08866, 0.0319, 0.1714, 1.0, 0.08866, 0.0319, 0.1714, 1.0, 0.08866, 0.0319, 0.1714, 1.0, 0.08866, 0.0319, 0.1714, 1.0, 0.08866, 0.0319, 0.1714, 1.0, 0.08866, 0.0319, 0.1714, 1.0, 0.08866, 0.0319, 0.1714, 1.0, 0.08866, 0.0319, 0.1714, 1.0, 0.08866, 0.0319, 0.1714, 1.0, 0.08866, 0.0319, 0.1714, 1.0, 0.08866, 0.0319, 0.1714, 1.0, 0.08866, 0.0319, 0.1714, 1.0, 0.08866, 0.0319, 0.1714, 1.0, 0.08866, 0.0319, 0.1714, 1.0, 0.08866, 0.0319, 0.1714, 1.0, 0.08866, 0.0319, 0.1714, 1.0, 0.08866, 0.0319, 0.1714, 1.0, 0.08866, 0.0319, 0.1714, 1.0, 0.08866, 0.0319, 0.1714, 1.0, 0.08866, 0.0319, 0.1714, 1.0, 0.08866, 0.0319, 0.1714, 1.0, 0.08866, 0.0319, 0.1714, 1.0, 0.01764, 0.01229, 0.02416, 1.0, 0.01764, 0.01229, 0.02416, 1.0, 0.4564, 0.3419, 0.5776, 1.0, 0.4564, 0.3419, 0.5776, 1.0, 0.4564, 0.3419, 0.5776, 1.0, 0.4564, 0.3419, 0.5776, 1.0, 0.4564, 0.3419, 0.5776, 1.0, 0.4564, 0.3419, 0.5776, 1.0, 0.4564, 0.3419, 0.5776, 1.0, 0.4564, 0.3419, 0.5776, 1.0, 0.4564, 0.3419, 0.5776, 1.0, 0.4564, 0.3419, 0.5776, 1.0, 0.4564, 0.3419, 0.5776, 1.0, 0.4564, 0.3419, 0.5776, 1.0, 0.08866, 0.0319, 0.1714, 1.0, 0.08866, 0.0319, 0.1714, 1.0, 0.08866, 0.0319, 0.1714, 1.0, 0.08866, 0.0319, 0.1714, 1.0, 0.08866, 0.0319, 0.1714, 1.0, 0.08866, 0.0319, 0.1714, 1.0, 0.08866, 0.0319, 0.1714, 1.0, 0.08866, 0.0319, 0.1714, 1.0, 0.08866, 0.0319, 0.1714, 1.0, 0.08866, 0.0319, 0.1714, 1.0, 0.08866, 0.0319, 0.1714, 1.0, 0.08866, 0.0319, 0.1714, 1.0, 0.08866, 0.0319, 0.1714, 1.0, 0.08866, 0.0319, 0.1714, 1.0, 0.08866, 0.0319, 0.1714, 1.0, 0.08866, 0.0319, 0.1714, 1.0, 0.5647, 0.3564, 0.159, 1.0, 0.5647, 0.3564, 0.159, 1.0, 0.5647, 0.3564, 0.159, 1.0, 0.5647, 0.3564, 0.159, 1.0, 0.5647, 0.3564, 0.159, 1.0, 0.5647, 0.3564, 0.159, 1.0, 0.2423, 0.1413, 0.09531, 1.0, 0.2423, 0.1413, 0.09531, 1.0, 1.0, 0.7758, 0.2705, 1.0, 1.0, 0.7758, 0.2705, 1.0, 1.0, 0.7758, 0.2705, 1.0, 1.0, 0.7758, 0.2705, 1.0, 1.0, 0.7758, 0.2705, 1.0, 1.0, 0.7758, 0.2705, 1.0, 1.0, 0.7758, 0.2705, 1.0, 1.0, 0.7758, 0.2705, 1.0, 1.0, 0.7758, 0.2705, 1.0, 1.0, 0.7758, 0.2705, 1.0, 1.0, 0.7758, 0.2705, 1.0, 1.0, 0.7758, 0.2705, 1.0, 0.5647, 0.3564, 0.159, 1.0, 0.5647, 0.3564, 0.159, 1.0, 0.5647, 0.3564, 0.159, 1.0, 0.5647, 0.3564, 0.159, 1.0, 0.04092, 0.02029, 0.06663, 1.0, 0.04092, 0.02029, 0.06663, 1.0, 0.04092, 0.02029, 0.06663, 1.0, 0.04092, 0.02029, 0.06663, 1.0, 0.04092, 0.02029, 0.06663, 1.0, 0.04092, 0.02029, 0.06663, 1.0, 0.04092, 0.02029, 0.06663, 1.0, 0.04092, 0.02029, 0.06663, 1.0, 0.04092, 0.02029, 0.06663, 1.0, 0.04092, 0.02029, 0.06663, 1.0, 0.04092, 0.02029, 0.06663, 1.0, 0.04092, 0.02029, 0.06663, 1.0, 0.04092, 0.02029, 0.06663, 1.0, 0.04092, 0.02029, 0.06663, 1.0, 0.04092, 0.02029, 0.06663, 1.0, 0.04092, 0.02029, 0.06663, 1.0, 0.04092, 0.02029, 0.06663, 1.0, 0.5647, 0.3564, 0.159, 1.0, 0.5647, 0.3564, 0.159, 1.0, 0.5647, 0.3564, 0.159, 1.0, 0.5647, 0.3564, 0.159, 1.0, 0.2423, 0.1413, 0.09531, 1.0, 0.2423, 0.1413, 0.09531, 1.0, 0.2423, 0.1413, 0.09531, 1.0, 0.2423, 0.1413, 0.09531, 1.0, 0.2423, 0.1413, 0.09531, 1.0, 0.2423, 0.1413, 0.09531, 1.0, 0.2423, 0.1413, 0.09531, 1.0, 0.2423, 0.1413, 0.09531, 1.0, 0.2423, 0.1413, 0.09531, 1.0, 0.2423, 0.1413, 0.09531, 1.0, 0.2423, 0.1413, 0.09531, 1.0, 0.2423, 0.1413, 0.09531, 1.0, 0.2423, 0.1413, 0.09531, 1.0, 0.2423, 0.1413, 0.09531, 1.0, 0.2423, 0.1413, 0.09531, 1.0, 0.2423, 0.1413, 0.09531, 1.0, 0.2423, 0.1413, 0.09531, 1.0, 0.08866, 0.0319, 0.1714, 1.0, 0.08866, 0.0319, 0.1714, 1.0, 0.08866, 0.0319, 0.1714, 1.0, 0.08866, 0.0319, 0.1714, 1.0, 0.08866, 0.0319, 0.1714, 1.0, 0.08866, 0.0319, 0.1714, 1.0, 0.08866, 0.0319, 0.1714, 1.0, 0.08866, 0.0319, 0.1714, 1.0, 0.08866, 0.0319, 0.1714, 1.0, 0.08866, 0.0319, 0.1714, 1.0, 0.08866, 0.0319, 0.1714, 1.0, 0.08866, 0.0319, 0.1714, 1.0, 0.5647, 0.3564, 0.159, 1.0, 0.5647, 0.3564, 0.159, 1.0, 0.5647, 0.3564, 0.159, 1.0, 0.5647, 0.3564, 0.159, 1.0, 0.01764, 0.01229, 0.02416, 1.0, 0.01764, 0.01229, 0.02416, 1.0, 0.01764, 0.01229, 0.02416, 1.0, 0.01764, 0.01229, 0.02416, 1.0, 0.01764, 0.01229, 0.02416, 1.0, 0.01764, 0.01229, 0.02416, 1.0, 0.01764, 0.01229, 0.02416, 1.0, 0.01764, 0.01229, 0.02416, 1.0, 0.01764, 0.01229, 0.02416, 1.0, 0.01764, 0.01229, 0.02416, 1.0, 0.01764, 0.01229, 0.02416, 1.0, 0.01764, 0.01229, 0.02416, 1.0, 0.01764, 0.01229, 0.02416, 1.0, 0.01764, 0.01229, 0.02416, 1.0, 0.01764, 0.01229, 0.02416, 1.0, 0.01764, 0.01229, 0.02416, 1.0, 0.01764, 0.01229, 0.02416, 1.0, 0.08866, 0.0319, 0.1714, 1.0, 0.08866, 0.0319, 0.1714, 1.0, 0.08866, 0.0319, 0.1714, 1.0, 0.08866, 0.0319, 0.1714, 1.0, 0.4564, 0.3419, 0.5776, 1.0, 0.4564, 0.3419, 0.5776, 1.0, 0.4564, 0.3419, 0.5776, 1.0, 0.4564, 0.3419, 0.5776, 1.0, 0.08866, 0.0319, 0.1714, 1.0, 0.08866, 0.0319, 0.1714, 1.0, 0.08866, 0.0319, 0.1714, 1.0, 0.08866, 0.0319, 0.1714, 1.0, 0.08866, 0.0319, 0.1714, 1.0, 0.08866, 0.0319, 0.1714, 1.0, 0.08866, 0.0319, 0.1714, 1.0, 0.08866, 0.0319, 0.1714, 1.0, 0.08866, 0.0319, 0.1714, 1.0, 0.08866, 0.0319, 0.1714, 1.0, 0.08866, 0.0319, 0.1714, 1.0, 0.08866, 0.0319, 0.1714, 1.0, 0.08866, 0.0319, 0.1714, 1.0, 0.08866, 0.0319, 0.1714, 1.0, 0.08866, 0.0319, 0.1714, 1.0, 0.08866, 0.0319, 0.1714, 1.0, 0.04092, 0.02029, 0.06663, 1.0, 0.04092, 0.02029, 0.06663, 1.0, 0.04092, 0.02029, 0.06663, 1.0, 0.04092, 0.02029, 0.06663, 1.0, 0.04092, 0.02029, 0.06663, 1.0, 0.04092, 0.02029, 0.06663, 1.0, 0.04092, 0.02029, 0.06663, 1.0, 0.04092, 0.02029, 0.06663, 1.0, 0.04092, 0.02029, 0.06663, 1.0, 0.04092, 0.02029, 0.06663, 1.0, 0.04092, 0.02029, 0.06663, 1.0, 0.04092, 0.02029, 0.06663, 1.0, 0.04092, 0.02029, 0.06663, 1.0, 0.04092, 0.02029, 0.06663, 1.0, 0.04092, 0.02029, 0.06663, 1.0, 0.04092, 0.02029, 0.06663, 1.0, 0.04092, 0.02029, 0.06663, 1.0, 0.08866, 0.0319, 0.1714, 1.0, 0.08866, 0.0319, 0.1714, 1.0, 0.08866, 0.0319, 0.1714, 1.0, 0.08866, 0.0319, 0.1714, 1.0, 0.4564, 0.3419, 0.5776, 1.0, 0.4564, 0.3419, 0.5776, 1.0, 0.4564, 0.3419, 0.5776, 1.0, 0.4564, 0.3419, 0.5776, 1.0, 0.08866, 0.0319, 0.1714, 1.0, 0.08866, 0.0319, 0.1714, 1.0, 0.08866, 0.0319, 0.1714, 1.0, 0.08866, 0.0319, 0.1714, 1.0, 0.08866, 0.0319, 0.1714, 1.0, 0.01764, 0.01229, 0.02416, 1.0, 0.01764, 0.01229, 0.02416, 1.0, 0.08866, 0.0319, 0.1714, 1.0, 0.08866, 0.0319, 0.1714, 1.0, 0.08866, 0.0319, 0.1714, 1.0, 0.08866, 0.0319, 0.1714, 1.0, 0.08866, 0.0319, 0.1714, 1.0, 0.08866, 0.0319, 0.1714, 1.0, 0.08866, 0.0319, 0.1714, 1.0, 0.08866, 0.0319, 0.1714, 1.0, 0.08866, 0.0319, 0.1714, 1.0, 0.4564, 0.3419, 0.5776, 1.0, 0.4564, 0.3419, 0.5776, 1.0, 0.4564, 0.3419, 0.5776, 1.0, 0.4564, 0.3419, 0.5776, 1.0, 0.08866, 0.0319, 0.1714, 1.0, 0.08866, 0.0319, 0.1714, 1.0, 0.08866, 0.0319, 0.1714, 1.0, 0.08866, 0.0319, 0.1714, 1.0, 0.08866, 0.0319, 0.1714, 1.0, 0.08866, 0.0319, 0.1714, 1.0, 0.08866, 0.0319, 0.1714, 1.0, 0.08866, 0.0319, 0.1714, 1.0, 0.08866, 0.0319, 0.1714, 1.0, 0.08866, 0.0319, 0.1714, 1.0, 0.08866, 0.0319, 0.1714, 1.0, 0.08866, 0.0319, 0.1714, 1.0, 0.08866, 0.0319, 0.1714, 1.0, 0.08866, 0.0319, 0.1714, 1.0, 0.08866, 0.0319, 0.1714, 1.0, 0.08866, 0.0319, 0.1714, 1.0, 0.08866, 0.0319, 0.1714, 1.0, 0.01764, 0.01229, 0.02416, 1.0, 0.01764, 0.01229, 0.02416, 1.0, 0.08866, 0.0319, 0.1714, 1.0, 0.08866, 0.0319, 0.1714, 1.0, 0.08866, 0.0319, 0.1714, 1.0, 0.08866, 0.0319, 0.1714, 1.0, 0.08866, 0.0319, 0.1714, 1.0, 0.08866, 0.0319, 0.1714, 1.0, 0.08866, 0.0319, 0.1714, 1.0, 0.08866, 0.0319, 0.1714, 1.0, 0.08866, 0.0319, 0.1714, 1.0, 0.08866, 0.0319, 0.1714, 1.0, 0.08866, 0.0319, 0.1714, 1.0, 0.08866, 0.0319, 0.1714, 1.0, 0.08866, 0.0319, 0.1714, 1.0, 0.08866, 0.0319, 0.1714, 1.0, 0.08866, 0.0319, 0.1714, 1.0, 0.08866, 0.0319, 0.1714, 1.0, 0.08866, 0.0319, 0.1714, 1.0, 0.4564, 0.3419, 0.5776, 1.0, 0.4564, 0.3419, 0.5776, 1.0, 0.4564, 0.3419, 0.5776, 1.0, 0.4564, 0.3419, 0.5776, 1.0, 0.08866, 0.0319, 0.1714, 1.0, 0.08866, 0.0319, 0.1714, 1.0, 0.08866, 0.0319, 0.1714, 1.0, 0.08866, 0.0319, 0.1714, 1.0, 0.4564, 0.3419, 0.5776, 1.0, 0.4564, 0.3419, 0.5776, 1.0, 0.4564, 0.3419, 0.5776, 1.0, 0.4564, 0.3419, 0.5776, 1.0, 0.4564, 0.3419, 0.5776, 1.0, 0.4564, 0.3419, 0.5776, 1.0, 0.4564, 0.3419, 0.5776, 1.0, 0.4564, 0.3419, 0.5776, 1.0, 0.04092, 0.02029, 0.06663, 1.0, 0.04092, 0.02029, 0.06663, 1.0, 0.04092, 0.02029, 0.06663, 1.0, 0.04092, 0.02029, 0.06663, 1.0, 0.04092, 0.02029, 0.06663, 1.0, 0.04092, 0.02029, 0.06663, 1.0, 0.04092, 0.02029, 0.06663, 1.0, 0.04092, 0.02029, 0.06663, 1.0, 0.04092, 0.02029, 0.06663, 1.0, 0.04092, 0.02029, 0.06663, 1.0, 0.04092, 0.02029, 0.06663, 1.0, 0.04092, 0.02029, 0.06663, 1.0, 0.04092, 0.02029, 0.06663, 1.0, 0.04092, 0.02029, 0.06663, 1.0, 0.04092, 0.02029, 0.06663, 1.0, 0.04092, 0.02029, 0.06663, 1.0, 0.04092, 0.02029, 0.06663, 1.0, 0.01764, 0.01229, 0.02416, 1.0, 0.01764, 0.01229, 0.02416, 1.0, 0.01764, 0.01229, 0.02416, 1.0, 0.01764, 0.01229, 0.02416, 1.0, 0.01764, 0.01229, 0.02416, 1.0, 0.01764, 0.01229, 0.02416, 1.0, 0.01764, 0.01229, 0.02416, 1.0, 0.01764, 0.01229, 0.02416, 1.0, 0.01764, 0.01229, 0.02416, 1.0, 0.01764, 0.01229, 0.02416, 1.0, 0.01764, 0.01229, 0.02416, 1.0, 0.01764, 0.01229, 0.02416, 1.0, 0.01764, 0.01229, 0.02416, 1.0, 0.01764, 0.01229, 0.02416, 1.0, 0.01764, 0.01229, 0.02416, 1.0, 0.01764, 0.01229, 0.02416, 1.0, 0.01764, 0.01229, 0.02416, 1.0, 0.04092, 0.02029, 0.06663, 1.0, 0.04092, 0.02029, 0.06663, 1.0, 0.04092, 0.02029, 0.06663, 1.0, 0.04092, 0.02029, 0.06663, 1.0, 0.04092, 0.02029, 0.06663, 1.0, 0.04092, 0.02029, 0.06663, 1.0, 0.04092, 0.02029, 0.06663, 1.0, 0.04092, 0.02029, 0.06663, 1.0, 0.04092, 0.02029, 0.06663, 1.0, 0.04092, 0.02029, 0.06663, 1.0, 0.04092, 0.02029, 0.06663, 1.0, 0.04092, 0.02029, 0.06663, 1.0, 0.04092, 0.02029, 0.06663, 1.0, 0.04092, 0.02029, 0.06663, 1.0, 0.04092, 0.02029, 0.06663, 1.0, 0.04092, 0.02029, 0.06663, 1.0, 0.04092, 0.02029, 0.06663, 1.0, 0.08866, 0.0319, 0.1714, 1.0, 0.08866, 0.0319, 0.1714, 1.0, 0.08866, 0.0319, 0.1714, 1.0, 0.08866, 0.0319, 0.1714, 1.0, 0.08866, 0.0319, 0.1714, 1.0, 0.08866, 0.0319, 0.1714, 1.0, 0.08866, 0.0319, 0.1714, 1.0, 0.08866, 0.0319, 0.1714, 1.0, 0.08866, 0.0319, 0.1714, 1.0, 0.08866, 0.0319, 0.1714, 1.0, 0.08866, 0.0319, 0.1714, 1.0, 0.08866, 0.0319, 0.1714, 1.0, 0.08866, 0.0319, 0.1714, 1.0, 0.08866, 0.0319, 0.1714, 1.0, 0.08866, 0.0319, 0.1714, 1.0, 0.08866, 0.0319, 0.1714, 1.0, 0.08866, 0.0319, 0.1714, 1.0, 0.08866, 0.0319, 0.1714, 1.0, 0.08866, 0.0319, 0.1714, 1.0, 0.08866, 0.0319, 0.1714, 1.0, 0.08866, 0.0319, 0.1714, 1.0, 0.08866, 0.0319, 0.1714, 1.0, 0.08866, 0.0319, 0.1714, 1.0, 0.08866, 0.0319, 0.1714, 1.0, 0.08866, 0.0319, 0.1714, 1.0, 0.08866, 0.0319, 0.1714, 1.0, 0.08866, 0.0319, 0.1714, 1.0, 0.08866, 0.0319, 0.1714, 1.0, 0.5647, 0.3564, 0.159, 1.0, 0.5647, 0.3564, 0.159, 1.0, 0.5647, 0.3564, 0.159, 1.0, 0.5647, 0.3564, 0.159, 1.0, 0.5647, 0.3564, 0.159, 1.0, 0.5647, 0.3564, 0.159, 1.0, 0.5647, 0.3564, 0.159, 1.0, 0.5647, 0.3564, 0.159, 1.0, 0.5647, 0.3564, 0.159, 1.0, 0.5647, 0.3564, 0.159, 1.0, 0.5647, 0.3564, 0.159, 1.0, 0.5647, 0.3564, 0.159, 1.0, 0.5647, 0.3564, 0.159, 1.0, 0.5647, 0.3564, 0.159, 1.0, 0.5647, 0.3564, 0.159, 1.0, 0.5647, 0.3564, 0.159, 1.0, 1.0, 0.7758, 0.2705, 1.0, 1.0, 0.7758, 0.2705, 1.0, 1.0, 0.7758, 0.2705, 1.0, 1.0, 0.7758, 0.2705, 1.0, 1.0, 0.7758, 0.2705, 1.0, 1.0, 0.7758, 0.2705, 1.0, 1.0, 0.7758, 0.2705, 1.0, 1.0, 0.7758, 0.2705, 1.0, 1.0, 0.7758, 0.2705, 1.0, 1.0, 0.7758, 0.2705, 1.0, 1.0, 0.7758, 0.2705, 1.0, 1.0, 0.7758, 0.2705, 1.0, 0.5647, 0.3564, 0.159, 1.0, 0.5647, 0.3564, 0.159, 1.0, 0.2423, 0.1413, 0.09531, 1.0, 0.2423, 0.1413, 0.09531, 1.0, 0.5647, 0.3564, 0.159, 1.0, 0.5647, 0.3564, 0.159, 1.0, 0.5647, 0.3564, 0.159, 1.0, 0.5647, 0.3564, 0.159, 1.0, 0.5647, 0.3564, 0.159, 1.0, 0.5647, 0.3564, 0.159, 1.0, 0.5647, 0.3564, 0.159, 1.0, 0.5647, 0.3564, 0.159, 1.0, 0.5647, 0.3564, 0.159, 1.0, 0.5647, 0.3564, 0.159, 1.0, 0.5647, 0.3564, 0.159, 1.0, 0.5647, 0.3564, 0.159, 1.0, 0.5647, 0.3564, 0.159, 1.0, 0.5647, 0.3564, 0.159, 1.0, 0.5647, 0.3564, 0.159, 1.0, 0.5647, 0.3564, 0.159, 1.0, 0.5647, 0.3564, 0.159, 1.0, 0.5647, 0.3564, 0.159, 1.0, 0.5647, 0.3564, 0.159, 1.0, 0.5647, 0.3564, 0.159, 1.0, 0.5647, 0.3564, 0.159, 1.0, 0.5647, 0.3564, 0.159, 1.0, 0.5647, 0.3564, 0.159, 1.0, 0.5647, 0.3564, 0.159, 1.0, 0.5647, 0.3564, 0.159, 1.0, 0.5647, 0.3564, 0.159, 1.0, 0.5647, 0.3564, 0.159, 1.0, 0.5647, 0.3564, 0.159, 1.0, 0.5647, 0.3564, 0.159, 1.0, 0.5647, 0.3564, 0.159, 1.0, 0.5647, 0.3564, 0.159, 1.0, 0.5647, 0.3564, 0.159, 1.0, 0.08866, 0.0319, 0.1714, 1.0, 0.08866, 0.0319, 0.1714, 1.0, 0.08866, 0.0319, 0.1714, 1.0, 0.08866, 0.0319, 0.1714, 1.0, 0.08866, 0.0319, 0.1714, 1.0, 0.08866, 0.0319, 0.1714, 1.0, 0.01764, 0.01229, 0.02416, 1.0, 0.01764, 0.01229, 0.02416, 1.0, 0.4564, 0.3419, 0.5776, 1.0, 0.4564, 0.3419, 0.5776, 1.0, 0.4564, 0.3419, 0.5776, 1.0, 0.4564, 0.3419, 0.5776, 1.0, 0.4564, 0.3419, 0.5776, 1.0, 0.4564, 0.3419, 0.5776, 1.0, 0.4564, 0.3419, 0.5776, 1.0, 0.4564, 0.3419, 0.5776, 1.0, 0.4564, 0.3419, 0.5776, 1.0, 0.4564, 0.3419, 0.5776, 1.0, 0.4564, 0.3419, 0.5776, 1.0, 0.4564, 0.3419, 0.5776, 1.0, 0.08866, 0.0319, 0.1714, 1.0, 0.08866, 0.0319, 0.1714, 1.0, 0.08866, 0.0319, 0.1714, 1.0, 0.08866, 0.0319, 0.1714, 1.0, 0.08866, 0.0319, 0.1714, 1.0, 0.08866, 0.0319, 0.1714, 1.0, 0.08866, 0.0319, 0.1714, 1.0, 0.08866, 0.0319, 0.1714, 1.0, 0.08866, 0.0319, 0.1714, 1.0, 0.08866, 0.0319, 0.1714, 1.0, 0.08866, 0.0319, 0.1714, 1.0, 0.08866, 0.0319, 0.1714, 1.0, 0.2423, 0.1413, 0.09531, 1.0, 0.2423, 0.1413, 0.09531, 1.0, 0.2423, 0.1413, 0.09531, 1.0, 0.2423, 0.1413, 0.09531, 1.0, 0.2423, 0.1413, 0.09531, 1.0, 0.2423, 0.1413, 0.09531, 1.0, 0.2423, 0.1413, 0.09531, 1.0, 0.2423, 0.1413, 0.09531, 1.0, 0.2423, 0.1413, 0.09531, 1.0, 0.2423, 0.1413, 0.09531, 1.0, 0.2423, 0.1413, 0.09531, 1.0, 0.2423, 0.1413, 0.09531, 1.0, 0.2423, 0.1413, 0.09531, 1.0, 0.2423, 0.1413, 0.09531, 1.0, 0.2423, 0.1413, 0.09531, 1.0, 0.2423, 0.1413, 0.09531, 1.0, 0.2423, 0.1413, 0.09531, 1.0, 0.2423, 0.1413, 0.09531, 1.0, 0.2423, 0.1413, 0.09531, 1.0, 0.2423, 0.1413, 0.09531, 1.0, 0.2423, 0.1413, 0.09531, 1.0, 0.2423, 0.1413, 0.09531, 1.0, 0.2423, 0.1413, 0.09531, 1.0, 0.2423, 0.1413, 0.09531, 1.0, 0.2423, 0.1413, 0.09531, 1.0, 0.2423, 0.1413, 0.09531, 1.0, 0.2423, 0.1413, 0.09531, 1.0, 0.2423, 0.1413, 0.09531, 1.0, 0.2423, 0.1413, 0.09531, 1.0, 0.2423, 0.1413, 0.09531, 1.0, 0.2423, 0.1413, 0.09531, 1.0, 0.2423, 0.1413, 0.09531, 1.0, 0.2423, 0.1413, 0.09531, 1.0, 0.2423, 0.1413, 0.09531, 1.0, 0.04092, 0.02029, 0.06663, 1.0, 0.04092, 0.02029, 0.06663, 1.0, 0.04092, 0.02029, 0.06663, 1.0, 0.04092, 0.02029, 0.06663, 1.0, 0.04092, 0.02029, 0.06663, 1.0, 0.04092, 0.02029, 0.06663, 1.0, 0.04092, 0.02029, 0.06663, 1.0, 0.04092, 0.02029, 0.06663, 1.0, 0.04092, 0.02029, 0.06663, 1.0, 0.04092, 0.02029, 0.06663, 1.0, 0.04092, 0.02029, 0.06663, 1.0, 0.04092, 0.02029, 0.06663, 1.0, 0.04092, 0.02029, 0.06663, 1.0, 0.04092, 0.02029, 0.06663, 1.0, 0.04092, 0.02029, 0.06663, 1.0, 0.04092, 0.02029, 0.06663, 1.0, 0.04092, 0.02029, 0.06663, 1.0, 0.04092, 0.02029, 0.06663, 1.0, 0.04092, 0.02029, 0.06663, 1.0, 0.04092, 0.02029, 0.06663, 1.0, 0.04092, 0.02029, 0.06663, 1.0, 0.04092, 0.02029, 0.06663, 1.0, 0.04092, 0.02029, 0.06663, 1.0, 0.04092, 0.02029, 0.06663, 1.0, 0.04092, 0.02029, 0.06663, 1.0, 0.04092, 0.02029, 0.06663, 1.0, 0.04092, 0.02029, 0.06663, 1.0, 0.04092, 0.02029, 0.06663, 1.0, 0.04092, 0.02029, 0.06663, 1.0, 0.04092, 0.02029, 0.06663, 1.0, 0.04092, 0.02029, 0.06663, 1.0, 0.04092, 0.02029, 0.06663, 1.0, 0.04092, 0.02029, 0.06663, 1.0, 0.04092, 0.02029, 0.06663, 1.0, 0.08866, 0.0319, 0.1714, 1.0, 0.08866, 0.0319, 0.1714, 1.0, 0.08866, 0.0319, 0.1714, 1.0, 0.08866, 0.0319, 0.1714, 1.0, 0.5647, 0.3564, 0.159, 1.0, 0.5647, 0.3564, 0.159, 1.0, 0.5647, 0.3564, 0.159, 1.0, 0.5647, 0.3564, 0.159, 1.0, 0.08866, 0.0319, 0.1714, 1.0, 0.08866, 0.0319, 0.1714, 1.0, 0.08866, 0.0319, 0.1714, 1.0, 0.08866, 0.0319, 0.1714, 1.0, 0.08866, 0.0319, 0.1714, 1.0, 0.08866, 0.0319, 0.1714, 1.0, 0.08866, 0.0319, 0.1714, 1.0, 0.08866, 0.0319, 0.1714, 1.0, 0.08866, 0.0319, 0.1714, 1.0, 0.08866, 0.0319, 0.1714, 1.0, 0.08866, 0.0319, 0.1714, 1.0, 0.08866, 0.0319, 0.1714, 1.0, 0.04092, 0.02029, 0.06663, 1.0, 0.04092, 0.02029, 0.06663, 1.0, 0.04092, 0.02029, 0.06663, 1.0, 0.04092, 0.02029, 0.06663, 1.0, 0.04092, 0.02029, 0.06663, 1.0, 0.04092, 0.02029, 0.06663, 1.0, 0.04092, 0.02029, 0.06663, 1.0, 0.04092, 0.02029, 0.06663, 1.0, 0.04092, 0.02029, 0.06663, 1.0, 0.04092, 0.02029, 0.06663, 1.0, 0.04092, 0.02029, 0.06663, 1.0, 0.04092, 0.02029, 0.06663, 1.0, 0.04092, 0.02029, 0.06663, 1.0, 0.04092, 0.02029, 0.06663, 1.0, 0.04092, 0.02029, 0.06663, 1.0, 0.04092, 0.02029, 0.06663, 1.0, 0.04092, 0.02029, 0.06663, 1.0, 0.04092, 0.02029, 0.06663, 1.0, 0.04092, 0.02029, 0.06663, 1.0, 0.04092, 0.02029, 0.06663, 1.0, 0.04092, 0.02029, 0.06663, 1.0, 0.04092, 0.02029, 0.06663, 1.0, 0.04092, 0.02029, 0.06663, 1.0, 0.04092, 0.02029, 0.06663, 1.0, 0.04092, 0.02029, 0.06663, 1.0, 0.04092, 0.02029, 0.06663, 1.0, 0.04092, 0.02029, 0.06663, 1.0, 0.04092, 0.02029, 0.06663, 1.0, 0.04092, 0.02029, 0.06663, 1.0, 0.04092, 0.02029, 0.06663, 1.0, 0.04092, 0.02029, 0.06663, 1.0, 0.04092, 0.02029, 0.06663, 1.0, 0.04092, 0.02029, 0.06663, 1.0, 0.04092, 0.02029, 0.06663, 1.0, 0.04092, 0.02029, 0.06663, 1.0, 0.04092, 0.02029, 0.06663, 1.0, 0.04092, 0.02029, 0.06663, 1.0, 0.04092, 0.02029, 0.06663, 1.0, 0.04092, 0.02029, 0.06663, 1.0, 0.04092, 0.02029, 0.06663, 1.0, 0.04092, 0.02029, 0.06663, 1.0, 0.04092, 0.02029, 0.06663, 1.0, 0.04092, 0.02029, 0.06663, 1.0, 0.04092, 0.02029, 0.06663, 1.0, 0.04092, 0.02029, 0.06663, 1.0, 0.04092, 0.02029, 0.06663, 1.0, 0.04092, 0.02029, 0.06663, 1.0, 0.04092, 0.02029, 0.06663, 1.0, 0.04092, 0.02029, 0.06663, 1.0, 0.04092, 0.02029, 0.06663, 1.0, 0.04092, 0.02029, 0.06663, 1.0, 0.04092, 0.02029, 0.06663, 1.0, 0.04092, 0.02029, 0.06663, 1.0, 0.04092, 0.02029, 0.06663, 1.0, 0.04092, 0.02029, 0.06663, 1.0, 0.04092, 0.02029, 0.06663, 1.0, 0.04092, 0.02029, 0.06663, 1.0, 0.04092, 0.02029, 0.06663, 1.0, 0.04092, 0.02029, 0.06663, 1.0, 0.04092, 0.02029, 0.06663, 1.0, 0.04092, 0.02029, 0.06663, 1.0, 0.04092, 0.02029, 0.06663, 1.0, 0.04092, 0.02029, 0.06663, 1.0, 0.04092, 0.02029, 0.06663, 1.0, 0.04092, 0.02029, 0.06663, 1.0, 0.04092, 0.02029, 0.06663, 1.0, 0.04092, 0.02029, 0.06663, 1.0, 0.04092, 0.02029, 0.06663, 1.0, 0.04092, 0.02029, 0.06663, 1.0, 0.04092, 0.02029, 0.06663, 1.0, 0.04092, 0.02029, 0.06663, 1.0, 0.04092, 0.02029, 0.06663, 1.0, 0.04092, 0.02029, 0.06663, 1.0, 0.04092, 0.02029, 0.06663, 1.0, 0.04092, 0.02029, 0.06663, 1.0, 0.04092, 0.02029, 0.06663, 1.0, 0.04092, 0.02029, 0.06663, 1.0, 0.04092, 0.02029, 0.06663, 1.0, 0.04092, 0.02029, 0.06663, 1.0, 0.04092, 0.02029, 0.06663, 1.0, 0.04092, 0.02029, 0.06663, 1.0, 0.04092, 0.02029, 0.06663, 1.0, 0.04092, 0.02029, 0.06663, 1.0, 0.04092, 0.02029, 0.06663, 1.0, 0.04092, 0.02029, 0.06663, 1.0, 0.04092, 0.02029, 0.06663, 1.0, 0.04092, 0.02029, 0.06663, 1.0, 0.04092, 0.02029, 0.06663, 1.0, 0.04092, 0.02029, 0.06663, 1.0, 0.04092, 0.02029, 0.06663, 1.0, 0.04092, 0.02029, 0.06663, 1.0, 0.04092, 0.02029, 0.06663, 1.0, 0.04092, 0.02029, 0.06663, 1.0, 0.04092, 0.02029, 0.06663, 1.0, 0.04092, 0.02029, 0.06663, 1.0, 0.04092, 0.02029, 0.06663, 1.0, 0.04092, 0.02029, 0.06663, 1.0, 0.04092, 0.02029, 0.06663, 1.0, 0.04092, 0.02029, 0.06663, 1.0, 0.04092, 0.02029, 0.06663, 1.0, 0.04092, 0.02029, 0.06663, 1.0, 0.04092, 0.02029, 0.06663, 1.0, 0.04092, 0.02029, 0.06663, 1.0, 0.04092, 0.02029, 0.06663, 1.0, 0.04092, 0.02029, 0.06663, 1.0, 0.04092, 0.02029, 0.06663, 1.0, 0.04092, 0.02029, 0.06663, 1.0, 0.04092, 0.02029, 0.06663, 1.0, 0.04092, 0.02029, 0.06663, 1.0, 0.04092, 0.02029, 0.06663, 1.0, 0.04092, 0.02029, 0.06663, 1.0, 0.04092, 0.02029, 0.06663, 1.0, 0.04092, 0.02029, 0.06663, 1.0, 0.04092, 0.02029, 0.06663, 1.0, 0.04092, 0.02029, 0.06663, 1.0, 0.04092, 0.02029, 0.06663, 1.0, 0.04092, 0.02029, 0.06663, 1.0, 0.04092, 0.02029, 0.06663, 1.0, 0.04092, 0.02029, 0.06663, 1.0, 0.04092, 0.02029, 0.06663, 1.0, 0.04092, 0.02029, 0.06663, 1.0, 0.04092, 0.02029, 0.06663, 1.0, 0.04092, 0.02029, 0.06663, 1.0, 0.04092, 0.02029, 0.06663, 1.0, 0.04092, 0.02029, 0.06663, 1.0, 0.04092, 0.02029, 0.06663, 1.0, 0.04092, 0.02029, 0.06663, 1.0, 0.04092, 0.02029, 0.06663, 1.0])
me_hat.materials.append(mat_material)
me_hat.use_paint_bone_selection = False
me_hat.use_paint_mask = True
me_hat.update()
me_wand = bpy.data.meshes.new('Wand')
me_wand.from_pydata([(3.941e-09, 0.2948, -2.103), (3.941e-09, 0.2948, 2.103), (0.1128, 0.2724, -2.103), (0.1128, 0.2724, 2.103), (0.2085, 0.2085, -2.103), (0.2085, 0.2085, 2.103), (0.2724, 0.1128, -2.103), (0.2724, 0.1128, 2.103), (0.2948, 5.254e-09, -2.103), (0.2948, 5.254e-09, 2.103), (0.2724, -0.1128, -2.103), (0.2724, -0.1128, 2.103), (0.2085, -0.2085, -2.103), (0.2085, -0.2085, 2.103), (0.1128, -0.2724, -2.103), (0.1128, -0.2724, 2.103), (3.941e-09, -0.2948, -2.103), (3.941e-09, -0.2948, 2.103), (-0.1128, -0.2724, -2.103), (-0.1128, -0.2724, 2.103), (-0.2085, -0.2085, -2.103), (-0.2085, -0.2085, 2.103), (-0.2724, -0.1128, -2.103), (-0.2724, -0.1128, 2.103), (-0.2948, 5.254e-09, -2.103), (-0.2948, 5.254e-09, 2.103), (-0.2724, 0.1128, -2.103), (-0.2724, 0.1128, 2.103), (-0.2085, 0.2085, -2.103), (-0.2085, 0.2085, 2.103), (-0.1128, 0.2724, -2.103), (-0.1128, 0.2724, 2.103), (3.941e-09, 0.2948, -1.35), (3.941e-09, 0.2948, 1.35), (0.1128, 0.2724, 1.35), (0.1128, 0.2724, -1.35), (0.2085, 0.2085, 1.35), (0.2085, 0.2085, -1.35), (0.2724, 0.1128, 1.35), (0.2724, 0.1128, -1.35), (0.2948, 5.254e-09, 1.35), (0.2948, 5.254e-09, -1.35), (0.2724, -0.1128, 1.35), (0.2724, -0.1128, -1.35), (0.2085, -0.2085, 1.35), (0.2085, -0.2085, -1.35), (0.1128, -0.2724, 1.35), (0.1128, -0.2724, -1.35), (3.941e-09, -0.2948, 1.35), (3.941e-09, -0.2948, -1.35), (-0.1128, -0.2724, 1.35), (-0.1128, -0.2724, -1.35), (-0.2085, -0.2085, 1.35), (-0.2085, -0.2085, -1.35), (-0.2724, -0.1128, 1.35), (-0.2724, -0.1128, -1.35), (-0.2948, 5.254e-09, 1.35), (-0.2948, 5.254e-09, -1.35), (-0.2724, 0.1128, 1.35), (-0.2724, 0.1128, -1.35), (-0.2085, 0.2085, 1.35), (-0.2085, 0.2085, -1.35), (-0.1128, 0.2724, 1.35), (-0.1128, 0.2724, -1.35), (3.941e-09, 0.2948, -1.164), (3.941e-09, 0.2948, 1.164), (0.1128, 0.2724, 1.164), (0.1128, 0.2724, -1.164), (0.2085, 0.2085, 1.164), (0.2085, 0.2085, -1.164), (0.2724, 0.1128, 1.164), (0.2724, 0.1128, -1.164), (0.2948, 5.254e-09, 1.164), (0.2948, 5.254e-09, -1.164), (0.2724, -0.1128, 1.164), (0.2724, -0.1128, -1.164), (0.2085, -0.2085, 1.164), (0.2085, -0.2085, -1.164), (0.1128, -0.2724, 1.164), (0.1128, -0.2724, -1.164), (3.941e-09, -0.2948, 1.164), (3.941e-09, -0.2948, -1.164), (-0.1128, -0.2724, 1.164), (-0.1128, -0.2724, -1.164), (-0.2085, -0.2085, 1.164), (-0.2085, -0.2085, -1.164), (-0.2724, -0.1128, 1.164), (-0.2724, -0.1128, -1.164), (-0.2948, 5.254e-09, 1.164), (-0.2948, 5.254e-09, -1.164), (-0.2724, 0.1128, 1.164), (-0.2724, 0.1128, -1.164), (-0.2085, 0.2085, 1.164), (-0.2085, 0.2085, -1.164), (-0.1128, 0.2724, 1.164), (-0.1128, 0.2724, -1.164)], [], [(33, 1, 3, 34), (34, 3, 5, 36), (36, 5, 7, 38), (38, 7, 9, 40), (40, 9, 11, 42), (42, 11, 13, 44), (44, 13, 15, 46), (46, 15, 17, 48), (48, 17, 19, 50), (50, 19, 21, 52), (52, 21, 23, 54), (54, 23, 25, 56), (56, 25, 27, 58), (58, 27, 29, 60), (3, 1, 31, 29, 27, 25, 23, 21, 19, 17, 15, 13, 11, 9, 7, 5), (60, 29, 31, 62), (62, 31, 1, 33), (0, 2, 4, 6, 8, 10, 12, 14, 16, 18, 20, 22, 24, 26, 28, 30), (30, 63, 32, 0), (28, 61, 63, 30), (26, 59, 61, 28), (24, 57, 59, 26), (22, 55, 57, 24), (20, 53, 55, 22), (18, 51, 53, 20), (16, 49, 51, 18), (14, 47, 49, 16), (12, 45, 47, 14), (10, 43, 45, 12), (8, 41, 43, 10), (6, 39, 41, 8), (4, 37, 39, 6), (2, 35, 37, 4), (0, 32, 35, 2), (95, 94, 65, 64), (93, 92, 94, 95), (91, 90, 92, 93), (89, 88, 90, 91), (87, 86, 88, 89), (85, 84, 86, 87), (83, 82, 84, 85), (81, 80, 82, 83), (79, 78, 80, 81), (77, 76, 78, 79), (75, 74, 76, 77), (73, 72, 74, 75), (71, 70, 72, 73), (69, 68, 70, 71), (67, 66, 68, 69), (64, 65, 66, 67), (95, 64, 67, 69, 71, 73, 75, 77, 79, 81, 83, 85, 87, 89, 91, 93), (94, 92, 90, 88, 86, 84, 82, 80, 78, 76, 74, 72, 70, 68, 66, 65), (62, 33, 34, 36, 38, 40, 42, 44, 46, 48, 50, 52, 54, 56, 58, 60), (63, 61, 59, 57, 55, 53, 51, 49, 47, 45, 43, 41, 39, 37, 35, 32)])
me_wand.polygons.foreach_set('use_smooth', [True] * 54)
_uv = me_wand.uv_layers.new(name='UVMap')
_uv.uv.foreach_set('vector', [1.0, 0.8333, 1.0, 1.0, 0.9375, 1.0, 0.9375, 0.8333, 0.9375, 0.8333, 0.9375, 1.0, 0.875, 1.0, 0.875, 0.8333, 0.875, 0.8333, 0.875, 1.0, 0.8125, 1.0, 0.8125, 0.8333, 0.8125, 0.8333, 0.8125, 1.0, 0.75, 1.0, 0.75, 0.8333, 0.75, 0.8333, 0.75, 1.0, 0.6875, 1.0, 0.6875, 0.8333, 0.6875, 0.8333, 0.6875, 1.0, 0.625, 1.0, 0.625, 0.8333, 0.625, 0.8333, 0.625, 1.0, 0.5625, 1.0, 0.5625, 0.8333, 0.5625, 0.8333, 0.5625, 1.0, 0.5, 1.0, 0.5, 0.8333, 0.5, 0.8333, 0.5, 1.0, 0.4375, 1.0, 0.4375, 0.8333, 0.4375, 0.8333, 0.4375, 1.0, 0.375, 1.0, 0.375, 0.8333, 0.375, 0.8333, 0.375, 1.0, 0.3125, 1.0, 0.3125, 0.8333, 0.3125, 0.8333, 0.3125, 1.0, 0.25, 1.0, 0.25, 0.8333, 0.25, 0.8333, 0.25, 1.0, 0.1875, 1.0, 0.1875, 0.8333, 0.1875, 0.8333, 0.1875, 1.0, 0.125, 1.0, 0.125, 0.8333, 0.3418, 0.4717, 0.25, 0.49, 0.1582, 0.4717, 0.08029, 0.4197, 0.02827, 0.3418, 0.01, 0.25, 0.02827, 0.1582, 0.08029, 0.08029, 0.1582, 0.02827, 0.25, 0.01, 0.3418, 0.02827, 0.4197, 0.08029, 0.4717, 0.1582, 0.49, 0.25, 0.4717, 0.3418, 0.4197, 0.4197, 0.125, 0.8333, 0.125, 1.0, 0.0625, 1.0, 0.0625, 0.8333, 0.0625, 0.8333, 0.0625, 1.0, 0.0, 1.0, 0.0, 0.8333, 0.75, 0.49, 0.8418, 0.4717, 0.9197, 0.4197, 0.9717, 0.3418, 0.99, 0.25, 0.9717, 0.1582, 0.9197, 0.08029, 0.8418, 0.02827, 0.75, 0.01, 0.6582, 0.02827, 0.5803, 0.08029, 0.5283, 0.1582, 0.51, 0.25, 0.5283, 0.3418, 0.5803, 0.4197, 0.6582, 0.4717, 0.0625, 0.5, 0.0625, 0.6667, 0.0, 0.6667, 0.0, 0.5, 0.125, 0.5, 0.125, 0.6667, 0.0625, 0.6667, 0.0625, 0.5, 0.1875, 0.5, 0.1875, 0.6667, 0.125, 0.6667, 0.125, 0.5, 0.25, 0.5, 0.25, 0.6667, 0.1875, 0.6667, 0.1875, 0.5, 0.3125, 0.5, 0.3125, 0.6667, 0.25, 0.6667, 0.25, 0.5, 0.375, 0.5, 0.375, 0.6667, 0.3125, 0.6667, 0.3125, 0.5, 0.4375, 0.5, 0.4375, 0.6667, 0.375, 0.6667, 0.375, 0.5, 0.5, 0.5, 0.5, 0.6667, 0.4375, 0.6667, 0.4375, 0.5, 0.5625, 0.5, 0.5625, 0.6667, 0.5, 0.6667, 0.5, 0.5, 0.625, 0.5, 0.625, 0.6667, 0.5625, 0.6667, 0.5625, 0.5, 0.6875, 0.5, 0.6875, 0.6667, 0.625, 0.6667, 0.625, 0.5, 0.75, 0.5, 0.75, 0.6667, 0.6875, 0.6667, 0.6875, 0.5, 0.8125, 0.5, 0.8125, 0.6667, 0.75, 0.6667, 0.75, 0.5, 0.875, 0.5, 0.875, 0.6667, 0.8125, 0.6667, 0.8125, 0.5, 0.9375, 0.5, 0.9375, 0.6667, 0.875, 0.6667, 0.875, 0.5, 1.0, 0.5, 1.0, 0.6667, 0.9375, 0.6667, 0.9375, 0.5, 0.0625, 0.6667, 0.0625, 0.8333, 0.0, 0.8333, 0.0, 0.6667, 0.125, 0.6667, 0.125, 0.8333, 0.0625, 0.8333, 0.0625, 0.6667, 0.1875, 0.6667, 0.1875, 0.8333, 0.125, 0.8333, 0.125, 0.6667, 0.25, 0.6667, 0.25, 0.8333, 0.1875, 0.8333, 0.1875, 0.6667, 0.3125, 0.6667, 0.3125, 0.8333, 0.25, 0.8333, 0.25, 0.6667, 0.375, 0.6667, 0.375, 0.8333, 0.3125, 0.8333, 0.3125, 0.6667, 0.4375, 0.6667, 0.4375, 0.8333, 0.375, 0.8333, 0.375, 0.6667, 0.5, 0.6667, 0.5, 0.8333, 0.4375, 0.8333, 0.4375, 0.6667, 0.5625, 0.6667, 0.5625, 0.8333, 0.5, 0.8333, 0.5, 0.6667, 0.625, 0.6667, 0.625, 0.8333, 0.5625, 0.8333, 0.5625, 0.6667, 0.6875, 0.6667, 0.6875, 0.8333, 0.625, 0.8333, 0.625, 0.6667, 0.75, 0.6667, 0.75, 0.8333, 0.6875, 0.8333, 0.6875, 0.6667, 0.8125, 0.6667, 0.8125, 0.8333, 0.75, 0.8333, 0.75, 0.6667, 0.875, 0.6667, 0.875, 0.8333, 0.8125, 0.8333, 0.8125, 0.6667, 0.9375, 0.6667, 0.9375, 0.8333, 0.875, 0.8333, 0.875, 0.6667, 1.0, 0.6667, 1.0, 0.8333, 0.9375, 0.8333, 0.9375, 0.6667, 0.0625, 0.6667, 1.0, 0.6667, 0.9375, 0.6667, 0.875, 0.6667, 0.8125, 0.6667, 0.75, 0.6667, 0.6875, 0.6667, 0.625, 0.6667, 0.5625, 0.6667, 0.5, 0.6667, 0.4375, 0.6667, 0.375, 0.6667, 0.3125, 0.6667, 0.25, 0.6667, 0.1875, 0.6667, 0.125, 0.6667, 0.0625, 0.8333, 0.125, 0.8333, 0.1875, 0.8333, 0.25, 0.8333, 0.3125, 0.8333, 0.375, 0.8333, 0.4375, 0.8333, 0.5, 0.8333, 0.5625, 0.8333, 0.625, 0.8333, 0.6875, 0.8333, 0.75, 0.8333, 0.8125, 0.8333, 0.875, 0.8333, 0.9375, 0.8333, 1.0, 0.8333, 0.0625, 0.8333, 1.0, 0.8333, 0.9375, 0.8333, 0.875, 0.8333, 0.8125, 0.8333, 0.75, 0.8333, 0.6875, 0.8333, 0.625, 0.8333, 0.5625, 0.8333, 0.5, 0.8333, 0.4375, 0.8333, 0.375, 0.8333, 0.3125, 0.8333, 0.25, 0.8333, 0.1875, 0.8333, 0.125, 0.8333, 0.0625, 0.6667, 0.125, 0.6667, 0.1875, 0.6667, 0.25, 0.6667, 0.3125, 0.6667, 0.375, 0.6667, 0.4375, 0.6667, 0.5, 0.6667, 0.5625, 0.6667, 0.625, 0.6667, 0.6875, 0.6667, 0.75, 0.6667, 0.8125, 0.6667, 0.875, 0.6667, 0.9375, 0.6667, 1.0, 0.6667])
_ca = me_wand.color_attributes.new('Attribute', 'BYTE_COLOR', 'CORNER')
_ca.data.foreach_set('color', [0.9473, 0.7991, 1.0, 1.0, 0.9473, 0.7991, 1.0, 1.0, 0.9473, 0.7991, 1.0, 1.0, 0.9473, 0.7991, 1.0, 1.0, 0.9473, 0.7991, 1.0, 1.0, 0.9473, 0.7991, 1.0, 1.0, 0.9473, 0.7991, 1.0, 1.0, 0.9473, 0.7991, 1.0, 1.0, 0.9473, 0.7991, 1.0, 1.0, 0.9473, 0.7991, 1.0, 1.0, 0.9473, 0.7991, 1.0, 1.0, 0.9473, 0.7991, 1.0, 1.0, 0.9473, 0.7991, 1.0, 1.0, 0.9473, 0.7991, 1.0, 1.0, 0.9473, 0.7991, 1.0, 1.0, 0.9473, 0.7991, 1.0, 1.0, 0.9473, 0.7991, 1.0, 1.0, 0.9473, 0.7991, 1.0, 1.0, 0.9473, 0.7991, 1.0, 1.0, 0.9473, 0.7991, 1.0, 1.0, 0.9473, 0.7991, 1.0, 1.0, 0.9473, 0.7991, 1.0, 1.0, 0.9473, 0.7991, 1.0, 1.0, 0.9473, 0.7991, 1.0, 1.0, 0.9473, 0.7991, 1.0, 1.0, 0.9473, 0.7991, 1.0, 1.0, 0.9473, 0.7991, 1.0, 1.0, 0.9473, 0.7991, 1.0, 1.0, 0.9473, 0.7991, 1.0, 1.0, 0.9473, 0.7991, 1.0, 1.0, 0.9473, 0.7991, 1.0, 1.0, 0.9473, 0.7991, 1.0, 1.0, 0.9473, 0.7991, 1.0, 1.0, 0.9473, 0.7991, 1.0, 1.0, 0.9473, 0.7991, 1.0, 1.0, 0.9473, 0.7991, 1.0, 1.0, 0.9473, 0.7991, 1.0, 1.0, 0.9473, 0.7991, 1.0, 1.0, 0.9473, 0.7991, 1.0, 1.0, 0.9473, 0.7991, 1.0, 1.0, 0.9473, 0.7991, 1.0, 1.0, 0.9473, 0.7991, 1.0, 1.0, 0.9473, 0.7991, 1.0, 1.0, 0.9473, 0.7991, 1.0, 1.0, 0.9473, 0.7991, 1.0, 1.0, 0.9473, 0.7991, 1.0, 1.0, 0.9473, 0.7991, 1.0, 1.0, 0.9473, 0.7991, 1.0, 1.0, 0.9473, 0.7991, 1.0, 1.0, 0.9473, 0.7991, 1.0, 1.0, 0.9473, 0.7991, 1.0, 1.0, 0.9473, 0.7991, 1.0, 1.0, 0.9473, 0.7991, 1.0, 1.0, 0.9473, 0.7991, 1.0, 1.0, 0.9473, 0.7991, 1.0, 1.0, 0.9473, 0.7991, 1.0, 1.0, 0.4564, 0.3419, 0.5776, 1.0, 0.4564, 0.3419, 0.5776, 1.0, 0.4564, 0.3419, 0.5776, 1.0, 0.4564, 0.3419, 0.5776, 1.0, 0.4564, 0.3419, 0.5776, 1.0, 0.4564, 0.3419, 0.5776, 1.0, 0.4564, 0.3419, 0.5776, 1.0, 0.4564, 0.3419, 0.5776, 1.0, 0.4564, 0.3419, 0.5776, 1.0, 0.4564, 0.3419, 0.5776, 1.0, 0.4564, 0.3419, 0.5776, 1.0, 0.4564, 0.3419, 0.5776, 1.0, 0.4564, 0.3419, 0.5776, 1.0, 0.4564, 0.3419, 0.5776, 1.0, 0.4564, 0.3419, 0.5776, 1.0, 0.4564, 0.3419, 0.5776, 1.0, 0.9473, 0.7991, 1.0, 1.0, 0.9473, 0.7991, 1.0, 1.0, 0.9473, 0.7991, 1.0, 1.0, 0.9473, 0.7991, 1.0, 1.0, 0.9473, 0.7991, 1.0, 1.0, 0.9473, 0.7991, 1.0, 1.0, 0.9473, 0.7991, 1.0, 1.0, 0.9473, 0.7991, 1.0, 1.0, 0.4564, 0.3419, 0.5776, 1.0, 0.4564, 0.3419, 0.5776, 1.0, 0.4564, 0.3419, 0.5776, 1.0, 0.4564, 0.3419, 0.5776, 1.0, 0.4564, 0.3419, 0.5776, 1.0, 0.4564, 0.3419, 0.5776, 1.0, 0.4564, 0.3419, 0.5776, 1.0, 0.4564, 0.3419, 0.5776, 1.0, 0.4564, 0.3419, 0.5776, 1.0, 0.4564, 0.3419, 0.5776, 1.0, 0.4564, 0.3419, 0.5776, 1.0, 0.4564, 0.3419, 0.5776, 1.0, 0.4564, 0.3419, 0.5776, 1.0, 0.4564, 0.3419, 0.5776, 1.0, 0.4564, 0.3419, 0.5776, 1.0, 0.4564, 0.3419, 0.5776, 1.0, 0.9473, 0.7991, 1.0, 1.0, 0.9473, 0.7991, 1.0, 1.0, 0.9473, 0.7991, 1.0, 1.0, 0.9473, 0.7991, 1.0, 1.0, 0.9473, 0.7991, 1.0, 1.0, 0.9473, 0.7991, 1.0, 1.0, 0.9473, 0.7991, 1.0, 1.0, 0.9473, 0.7991, 1.0, 1.0, 0.9473, 0.7991, 1.0, 1.0, 0.9473, 0.7991, 1.0, 1.0, 0.9473, 0.7991, 1.0, 1.0, 0.9473, 0.7991, 1.0, 1.0, 0.9473, 0.7991, 1.0, 1.0, 0.9473, 0.7991, 1.0, 1.0, 0.9473, 0.7991, 1.0, 1.0, 0.9473, 0.7991, 1.0, 1.0, 0.9473, 0.7991, 1.0, 1.0, 0.9473, 0.7991, 1.0, 1.0, 0.9473, 0.7991, 1.0, 1.0, 0.9473, 0.7991, 1.0, 1.0, 0.9473, 0.7991, 1.0, 1.0, 0.9473, 0.7991, 1.0, 1.0, 0.9473, 0.7991, 1.0, 1.0, 0.9473, 0.7991, 1.0, 1.0, 0.9473, 0.7991, 1.0, 1.0, 0.9473, 0.7991, 1.0, 1.0, 0.9473, 0.7991, 1.0, 1.0, 0.9473, 0.7991, 1.0, 1.0, 0.9473, 0.7991, 1.0, 1.0, 0.9473, 0.7991, 1.0, 1.0, 0.9473, 0.7991, 1.0, 1.0, 0.9473, 0.7991, 1.0, 1.0, 0.9473, 0.7991, 1.0, 1.0, 0.9473, 0.7991, 1.0, 1.0, 0.9473, 0.7991, 1.0, 1.0, 0.9473, 0.7991, 1.0, 1.0, 0.9473, 0.7991, 1.0, 1.0, 0.9473, 0.7991, 1.0, 1.0, 0.9473, 0.7991, 1.0, 1.0, 0.9473, 0.7991, 1.0, 1.0, 0.9473, 0.7991, 1.0, 1.0, 0.9473, 0.7991, 1.0, 1.0, 0.9473, 0.7991, 1.0, 1.0, 0.9473, 0.7991, 1.0, 1.0, 0.9473, 0.7991, 1.0, 1.0, 0.9473, 0.7991, 1.0, 1.0, 0.9473, 0.7991, 1.0, 1.0, 0.9473, 0.7991, 1.0, 1.0, 0.9473, 0.7991, 1.0, 1.0, 0.9473, 0.7991, 1.0, 1.0, 0.9473, 0.7991, 1.0, 1.0, 0.9473, 0.7991, 1.0, 1.0, 0.9473, 0.7991, 1.0, 1.0, 0.9473, 0.7991, 1.0, 1.0, 0.9473, 0.7991, 1.0, 1.0, 0.9473, 0.7991, 1.0, 1.0, 0.9473, 0.7991, 1.0, 1.0, 0.9473, 0.7991, 1.0, 1.0, 0.9473, 0.7991, 1.0, 1.0, 0.9473, 0.7991, 1.0, 1.0, 0.9473, 0.7991, 1.0, 1.0, 0.9473, 0.7991, 1.0, 1.0, 0.9473, 0.7991, 1.0, 1.0, 0.9473, 0.7991, 1.0, 1.0, 0.08866, 0.0319, 0.1714, 1.0, 0.08866, 0.0319, 0.1714, 1.0, 0.08866, 0.0319, 0.1714, 1.0, 0.08866, 0.0319, 0.1714, 1.0, 0.08866, 0.0319, 0.1714, 1.0, 0.08866, 0.0319, 0.1714, 1.0, 0.08866, 0.0319, 0.1714, 1.0, 0.08866, 0.0319, 0.1714, 1.0, 0.08866, 0.0319, 0.1714, 1.0, 0.08866, 0.0319, 0.1714, 1.0, 0.08866, 0.0319, 0.1714, 1.0, 0.08866, 0.0319, 0.1714, 1.0, 0.08866, 0.0319, 0.1714, 1.0, 0.08866, 0.0319, 0.1714, 1.0, 0.08866, 0.0319, 0.1714, 1.0, 0.08866, 0.0319, 0.1714, 1.0, 0.08866, 0.0319, 0.1714, 1.0, 0.08866, 0.0319, 0.1714, 1.0, 0.08866, 0.0319, 0.1714, 1.0, 0.08866, 0.0319, 0.1714, 1.0, 0.08866, 0.0319, 0.1714, 1.0, 0.08866, 0.0319, 0.1714, 1.0, 0.08866, 0.0319, 0.1714, 1.0, 0.08866, 0.0319, 0.1714, 1.0, 0.08866, 0.0319, 0.1714, 1.0, 0.08866, 0.0319, 0.1714, 1.0, 0.08866, 0.0319, 0.1714, 1.0, 0.08866, 0.0319, 0.1714, 1.0, 0.08866, 0.0319, 0.1714, 1.0, 0.08866, 0.0319, 0.1714, 1.0, 0.08866, 0.0319, 0.1714, 1.0, 0.08866, 0.0319, 0.1714, 1.0, 0.08866, 0.0319, 0.1714, 1.0, 0.08866, 0.0319, 0.1714, 1.0, 0.08866, 0.0319, 0.1714, 1.0, 0.08866, 0.0319, 0.1714, 1.0, 0.08866, 0.0319, 0.1714, 1.0, 0.08866, 0.0319, 0.1714, 1.0, 0.08866, 0.0319, 0.1714, 1.0, 0.08866, 0.0319, 0.1714, 1.0, 0.08866, 0.0319, 0.1714, 1.0, 0.08866, 0.0319, 0.1714, 1.0, 0.08866, 0.0319, 0.1714, 1.0, 0.08866, 0.0319, 0.1714, 1.0, 0.08866, 0.0319, 0.1714, 1.0, 0.08866, 0.0319, 0.1714, 1.0, 0.08866, 0.0319, 0.1714, 1.0, 0.08866, 0.0319, 0.1714, 1.0, 0.08866, 0.0319, 0.1714, 1.0, 0.08866, 0.0319, 0.1714, 1.0, 0.08866, 0.0319, 0.1714, 1.0, 0.08866, 0.0319, 0.1714, 1.0, 0.08866, 0.0319, 0.1714, 1.0, 0.08866, 0.0319, 0.1714, 1.0, 0.08866, 0.0319, 0.1714, 1.0, 0.08866, 0.0319, 0.1714, 1.0, 0.08866, 0.0319, 0.1714, 1.0, 0.08866, 0.0319, 0.1714, 1.0, 0.08866, 0.0319, 0.1714, 1.0, 0.08866, 0.0319, 0.1714, 1.0, 0.08866, 0.0319, 0.1714, 1.0, 0.08866, 0.0319, 0.1714, 1.0, 0.08866, 0.0319, 0.1714, 1.0, 0.08866, 0.0319, 0.1714, 1.0, 0.04092, 0.02029, 0.06663, 1.0, 0.04092, 0.02029, 0.06663, 1.0, 0.04092, 0.02029, 0.06663, 1.0, 0.04092, 0.02029, 0.06663, 1.0, 0.04092, 0.02029, 0.06663, 1.0, 0.04092, 0.02029, 0.06663, 1.0, 0.04092, 0.02029, 0.06663, 1.0, 0.04092, 0.02029, 0.06663, 1.0, 0.04092, 0.02029, 0.06663, 1.0, 0.04092, 0.02029, 0.06663, 1.0, 0.04092, 0.02029, 0.06663, 1.0, 0.04092, 0.02029, 0.06663, 1.0, 0.04092, 0.02029, 0.06663, 1.0, 0.04092, 0.02029, 0.06663, 1.0, 0.04092, 0.02029, 0.06663, 1.0, 0.04092, 0.02029, 0.06663, 1.0, 0.04092, 0.02029, 0.06663, 1.0, 0.04092, 0.02029, 0.06663, 1.0, 0.04092, 0.02029, 0.06663, 1.0, 0.04092, 0.02029, 0.06663, 1.0, 0.04092, 0.02029, 0.06663, 1.0, 0.04092, 0.02029, 0.06663, 1.0, 0.04092, 0.02029, 0.06663, 1.0, 0.04092, 0.02029, 0.06663, 1.0, 0.04092, 0.02029, 0.06663, 1.0, 0.04092, 0.02029, 0.06663, 1.0, 0.04092, 0.02029, 0.06663, 1.0, 0.04092, 0.02029, 0.06663, 1.0, 0.04092, 0.02029, 0.06663, 1.0, 0.04092, 0.02029, 0.06663, 1.0, 0.04092, 0.02029, 0.06663, 1.0, 0.04092, 0.02029, 0.06663, 1.0, 0.4564, 0.3419, 0.5776, 1.0, 0.4564, 0.3419, 0.5776, 1.0, 0.4564, 0.3419, 0.5776, 1.0, 0.4564, 0.3419, 0.5776, 1.0, 0.4564, 0.3419, 0.5776, 1.0, 0.4564, 0.3419, 0.5776, 1.0, 0.4564, 0.3419, 0.5776, 1.0, 0.4564, 0.3419, 0.5776, 1.0, 0.4564, 0.3419, 0.5776, 1.0, 0.4564, 0.3419, 0.5776, 1.0, 0.4564, 0.3419, 0.5776, 1.0, 0.4564, 0.3419, 0.5776, 1.0, 0.4564, 0.3419, 0.5776, 1.0, 0.4564, 0.3419, 0.5776, 1.0, 0.4564, 0.3419, 0.5776, 1.0, 0.4564, 0.3419, 0.5776, 1.0, 0.4564, 0.3419, 0.5776, 1.0, 0.4564, 0.3419, 0.5776, 1.0, 0.4564, 0.3419, 0.5776, 1.0, 0.4564, 0.3419, 0.5776, 1.0, 0.4564, 0.3419, 0.5776, 1.0, 0.4564, 0.3419, 0.5776, 1.0, 0.4564, 0.3419, 0.5776, 1.0, 0.4564, 0.3419, 0.5776, 1.0, 0.4564, 0.3419, 0.5776, 1.0, 0.4564, 0.3419, 0.5776, 1.0, 0.4564, 0.3419, 0.5776, 1.0, 0.4564, 0.3419, 0.5776, 1.0, 0.4564, 0.3419, 0.5776, 1.0, 0.4564, 0.3419, 0.5776, 1.0, 0.4564, 0.3419, 0.5776, 1.0, 0.4564, 0.3419, 0.5776, 1.0])
me_wand.materials.append(mat_material)
me_wand.use_paint_bone_selection = False
me_wand.use_paint_mask = True
me_wand.update()
arm_armature = bpy.data.armatures.new('Armature')  # bones are not reproduced

# ---- objects
ob_hat = bpy.data.objects.new('Hat', me_hat)
ob_wand = bpy.data.objects.new('Wand', me_wand)
ob_armature = bpy.data.objects.new('Armature', arm_armature)
ob_empty = bpy.data.objects.new('Empty', None)

# ---- transforms, parenting, visibility, modifiers, constraints
ob_hat.parent = ob_armature
ob_hat.location = (0.0, 0.0, 0.0)
_vg = ob_hat.vertex_groups.new(name='Root')
_vg = ob_hat.vertex_groups.new(name='Wand')
_vg = ob_hat.vertex_groups.new(name='Hat')
_vg.add([0, 1, 2, 3, 4, 5, 6, 7, 8, 9, 10, 11, 12, 13, 14, 15, 16, 17, 18, 19, 20, 21, 22, 23, 24, 25, 26, 27, 28, 29, 30, 31, 32, 33, 34, 35, 36, 37, 38, 39, 40, 41, 42, 43, 44, 45, 46, 47, 48, 49, 50, 51, 52, 53, 54, 55, 56, 57, 58, 59, 60, 61, 62, 63, 64, 65, 66, 67, 68, 69, 70, 71, 72, 73, 74, 75, 76, 77, 78, 79, 80, 81, 82, 83, 84, 85, 86, 87, 88, 89, 90, 91, 92, 93, 94, 95, 96, 97, 98, 99, 100, 101, 102, 103, 104, 105, 106, 107, 108, 109, 110, 111, 112, 113, 114, 115, 116, 117, 118, 119, 120, 121, 122, 123, 124, 125, 126, 127, 128, 129, 130, 131, 132, 133, 134, 135, 136, 137, 138, 139, 140, 141, 142, 143, 144, 145, 146, 147, 148, 149, 150, 151, 152, 153, 154, 155, 156, 157, 158, 159, 160, 161, 162, 163, 164, 165, 166, 167, 168, 169, 170, 171, 172, 173, 174, 175, 176, 177, 178, 179, 180, 181, 182, 183, 184, 185, 186, 187, 188, 189, 190, 191, 192, 193, 194, 195, 196, 197, 198, 199, 200, 201, 202, 203, 204, 205, 206, 207, 208, 209, 210, 211, 212, 213, 214, 215, 216, 217, 218, 219, 220, 221, 222, 223], 1.0, 'REPLACE')
_m = ob_hat.modifiers.new('Smooth by Angle', 'NODES')
_m.node_group = ng_smooth_by_angle
_m.show_group_selector = False
_m = ob_hat.modifiers.new('Armature', 'ARMATURE')
_m.object = ob_armature
ob_wand.parent = ob_armature
ob_wand.location = (0.0, 0.0, 0.0)
_vg = ob_wand.vertex_groups.new(name='Root')
_vg = ob_wand.vertex_groups.new(name='Wand')
_vg.add([0, 1, 2, 3, 4, 5, 6, 7, 8, 9, 10, 11, 12, 13, 14, 15, 16, 17, 18, 19, 20, 21, 22, 23, 24, 25, 26, 27, 28, 29, 30, 31, 32, 33, 34, 35, 36, 37, 38, 39, 40, 41, 42, 43, 44, 45, 46, 47, 48, 49, 50, 51, 52, 53, 54, 55, 56, 57, 58, 59, 60, 61, 62, 63, 64, 65, 66, 67, 68, 69, 70, 71, 72, 73, 74, 75, 76, 77, 78, 79, 80, 81, 82, 83, 84, 85, 86, 87, 88, 89, 90, 91, 92, 93, 94, 95], 1.0, 'REPLACE')
_vg = ob_wand.vertex_groups.new(name='Hat')
_m = ob_wand.modifiers.new('Smooth by Angle', 'NODES')
_m.node_group = ng_smooth_by_angle
_m.show_group_selector = False
_m = ob_wand.modifiers.new('Armature', 'ARMATURE')
_m.object = ob_armature
ob_armature.location = (0.0, 0.0, 0.0)
ob_armature.show_in_front = True
ob_empty.location = (0.0, 0.0, 0.0)
ob_empty.rotation_euler = (1.571, -0.0, -0.0)
ob_empty.empty_display_type = 'IMAGE'
ob_empty.empty_display_size = 5.0
ob_empty.use_empty_image_alpha = True
ob_empty.color = (1.0, 1.0, 1.0, 0.0)
ob_empty.hide_render = True

# ---- collection membership
col_collection.objects.link(ob_hat)
col_collection.objects.link(ob_wand)
col_collection.objects.link(ob_armature)
col_ref.objects.link(ob_empty)

# ---- scene / render settings (as saved in the file)
scene.frame_start = 1; scene.frame_end = 50; scene.frame_set(24)
scene.render.engine = 'BLENDER_EEVEE_NEXT'
scene.render.fps = 60
bpy.context.view_layer.update()

# ---- added for rendering (the .blend has no active camera and no usable light): camera, sun
cam_auto = bpy.data.cameras.new('AutoCamera')
cam_auto.lens = 50.0
cam_auto.sensor_width = 36.0
cam_auto.clip_end = 1000.0
ob_auto_camera = bpy.data.objects.new('AutoCamera', cam_auto)
scene.collection.objects.link(ob_auto_camera)
ob_auto_camera.location = (12.8683, -15.6603, 4.64759)
ob_auto_camera.rotation_euler = (1.09748, -7.21219e-08, 0.694738)
scene.camera = ob_auto_camera
light_auto_sun = bpy.data.lights.new('AutoSun', 'SUN')
light_auto_sun.energy = 3.0
light_auto_sun.angle = 0.0523599
ob_auto_sun = bpy.data.objects.new('AutoSun', light_auto_sun)
scene.collection.objects.link(ob_auto_sun)
ob_auto_sun.rotation_euler = (0.872665, 0.174533, 0.523599)
bpy.context.view_layer.update()

